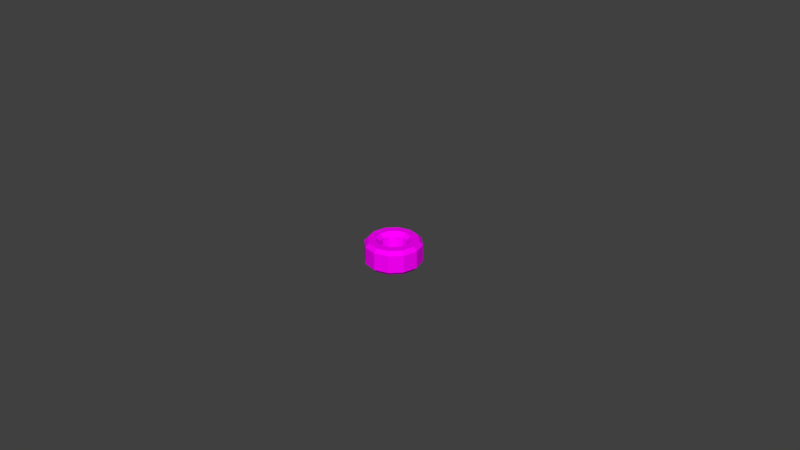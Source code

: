 # Source: gameob.blend  (saved by Blender 2.76.0; exported with 4.5.12 LTS)
import bpy
from mathutils import Matrix  # noqa: F401  (used for matrix-valued properties, if any)

bpy.ops.wm.read_factory_settings(use_empty=True)
scene = bpy.context.scene
scene.name = 'Scene'

# ---- collections
col_collection_1 = bpy.data.collections.new('Collection 1'); scene.collection.children.link(col_collection_1)
col_collection_2 = bpy.data.collections.new('Collection 2'); scene.collection.children.link(col_collection_2)
col_collection_2.hide_render = True
col_collection_2.hide_viewport = True
col_collection_3 = bpy.data.collections.new('Collection 3'); scene.collection.children.link(col_collection_3)
col_collection_3.hide_render = True
col_collection_3.hide_viewport = True
col_collection_4 = bpy.data.collections.new('Collection 4'); scene.collection.children.link(col_collection_4)
col_collection_4.hide_render = True
col_collection_4.hide_viewport = True
col_collection_5 = bpy.data.collections.new('Collection 5'); scene.collection.children.link(col_collection_5)
col_collection_5.hide_render = True
col_collection_5.hide_viewport = True
col_collection_11 = bpy.data.collections.new('Collection 11'); scene.collection.children.link(col_collection_11)
col_collection_11.hide_render = True
col_collection_11.hide_viewport = True

# ---- images (referenced by path relative to the original .blend; pixels are not part of the script)
import os
ASSET_DIR = os.environ.get("B2B_ASSET_DIR", "")  # directory of the original .blend (textures are referenced by path, not embedded)
HERE = os.path.dirname(os.path.abspath(__file__))  # packed textures are extracted next to this script under _unpacked/

def load_image(name, relpath, width, height, colorspace="sRGB"):
    """Load a texture the original file referenced (path relative to the .blend, or extracted next to this script)."""
    p = next((c for c in (os.path.join(HERE, relpath), os.path.join(ASSET_DIR, relpath)) if relpath and os.path.exists(c)), "")
    if p:
        img = bpy.data.images.load(p, check_existing=True)
        img.name = name
    else:  # same state as the original file: an image datablock whose file is absent (Cycles renders it pink)
        img = bpy.data.images.new(name, width, height)
        img.source = "FILE"
        img.filepath = "//" + (relpath or name)
    img.colorspace_settings.name = colorspace
    return img
img_donut_png = load_image('donut.png', 'AI/bigger/donut.png', 1024, 1024, 'sRGB')
img_chop_png = load_image('chop.png', 'AI/bigger/chop.png', 1024, 1024, 'sRGB')
img_color_png = load_image('color.png', 'AI/bigger/color.png', 1024, 1024, 'sRGB')
img_candy_png = load_image('candy.png', 'AI/bigger/candy.png', 1024, 1024, 'sRGB')

# ---- materials (node trees are filled in below, after node groups)
mat_material_009 = bpy.data.materials.new('Material.009')
mat_material_009.alpha_threshold = 0.0
mat_material_009.roughness = 0.5
mat_material_002 = bpy.data.materials.new('Material.002')
mat_material_002.alpha_threshold = 0.0
mat_material_002.roughness = 0.5
mat_material_005 = bpy.data.materials.new('Material.005')
mat_material_005.alpha_threshold = 0.0
mat_material_005.roughness = 0.5
mat_material_008 = bpy.data.materials.new('Material.008')
mat_material_008.alpha_threshold = 0.0
mat_material_008.roughness = 0.5
mat_material_007 = bpy.data.materials.new('Material.007')
mat_material_007.alpha_threshold = 0.0
mat_material_007.roughness = 0.5
mat_material_004 = bpy.data.materials.new('Material.004')
mat_material_004.alpha_threshold = 0.0
mat_material_004.roughness = 0.5
mat_material = bpy.data.materials.new('Material')
mat_material.alpha_threshold = 0.0
mat_material.roughness = 0.5

# ---- material node trees
mat_material_009.use_nodes = True; mat_material_009.node_tree.nodes.clear()
_N = mat_material_009.node_tree.nodes; _L = mat_material_009.node_tree.links
n0 = _N.new('ShaderNodeOutputMaterial'); n0.name = 'Material Output'; n0.location = (300, 300)
n1 = _N.new('ShaderNodeBsdfDiffuse'); n1.name = 'Diffuse BSDF'; n1.location = (10, 300)
n2 = _N.new('ShaderNodeTexImage'); n2.name = 'Image Texture'; n2.location = (-180, 300)
n2.width = 140
n2.image = img_donut_png
_L.new(n1.outputs[0], n0.inputs[0])
_L.new(n2.outputs[0], n1.inputs[0])
n0.is_active_output = True
mat_material_002.use_nodes = True; mat_material_002.node_tree.nodes.clear()
_N = mat_material_002.node_tree.nodes; _L = mat_material_002.node_tree.links
n0 = _N.new('ShaderNodeOutputMaterial'); n0.name = 'Material Output'; n0.location = (300, 300)
n1 = _N.new('ShaderNodeBsdfDiffuse'); n1.name = 'Diffuse BSDF'; n1.location = (10, 300)
n2 = _N.new('ShaderNodeTexImage'); n2.name = 'Image Texture'; n2.location = (-180, 300)
n2.width = 140
n2.image = img_chop_png
_L.new(n1.outputs[0], n0.inputs[0])
_L.new(n2.outputs[0], n1.inputs[0])
n0.is_active_output = True
mat_material_005.use_nodes = True; mat_material_005.node_tree.nodes.clear()
_N = mat_material_005.node_tree.nodes; _L = mat_material_005.node_tree.links
n0 = _N.new('ShaderNodeOutputMaterial'); n0.name = 'Material Output'; n0.location = (300, 300)
n1 = _N.new('ShaderNodeBsdfDiffuse'); n1.name = 'Diffuse BSDF'; n1.location = (10, 300)
n2 = _N.new('ShaderNodeTexImage'); n2.name = 'Image Texture'; n2.location = (-180, 300)
n2.width = 140
n2.image = img_color_png
_L.new(n1.outputs[0], n0.inputs[0])
_L.new(n2.outputs[0], n1.inputs[0])
n0.is_active_output = True
mat_material_008.use_nodes = True; mat_material_008.node_tree.nodes.clear()
_N = mat_material_008.node_tree.nodes; _L = mat_material_008.node_tree.links
n0 = _N.new('ShaderNodeOutputMaterial'); n0.name = 'Material Output'; n0.location = (300, 300)
n1 = _N.new('ShaderNodeBsdfDiffuse'); n1.name = 'Diffuse BSDF'; n1.location = (10, 300)
n2 = _N.new('ShaderNodeTexImage'); n2.name = 'Image Texture'; n2.location = (-180, 300)
n2.width = 140
n2.image = img_color_png
_L.new(n1.outputs[0], n0.inputs[0])
_L.new(n2.outputs[0], n1.inputs[0])
n0.is_active_output = True
mat_material_007.use_nodes = True; mat_material_007.node_tree.nodes.clear()
_N = mat_material_007.node_tree.nodes; _L = mat_material_007.node_tree.links
n0 = _N.new('ShaderNodeOutputMaterial'); n0.name = 'Material Output'; n0.location = (300, 300)
n1 = _N.new('ShaderNodeBsdfDiffuse'); n1.name = 'Diffuse BSDF'; n1.location = (10, 300)
n2 = _N.new('ShaderNodeTexImage'); n2.name = 'Image Texture'; n2.location = (-180, 300)
n2.width = 140
n2.image = img_color_png
_L.new(n1.outputs[0], n0.inputs[0])
_L.new(n2.outputs[0], n1.inputs[0])
n0.is_active_output = True
mat_material_004.use_nodes = True; mat_material_004.node_tree.nodes.clear()
_N = mat_material_004.node_tree.nodes; _L = mat_material_004.node_tree.links
n0 = _N.new('ShaderNodeOutputMaterial'); n0.name = 'Material Output'; n0.location = (300, 300)
n1 = _N.new('ShaderNodeBsdfDiffuse'); n1.name = 'Diffuse BSDF'; n1.location = (10, 300)
n2 = _N.new('ShaderNodeTexImage'); n2.name = 'Image Texture'; n2.location = (-180, 300)
n2.width = 140
n2.image = img_candy_png
_L.new(n1.outputs[0], n0.inputs[0])
_L.new(n2.outputs[0], n1.inputs[0])
n0.is_active_output = True
mat_material.use_nodes = True; mat_material.node_tree.nodes.clear()
_N = mat_material.node_tree.nodes; _L = mat_material.node_tree.links
n0 = _N.new('ShaderNodeOutputMaterial'); n0.name = 'Material Output'; n0.location = (300, 300)
n1 = _N.new('ShaderNodeBsdfDiffuse'); n1.name = 'Diffuse BSDF'; n1.location = (10, 300)
n2 = _N.new('ShaderNodeTexImage'); n2.name = 'Image Texture'; n2.location = (-180, 300)
n2.width = 140
n2.image = img_candy_png
_L.new(n1.outputs[0], n0.inputs[0])
_L.new(n2.outputs[0], n1.inputs[0])
n0.is_active_output = True

# ---- world
world_world = bpy.data.worlds.new('World'); scene.world = world_world
world_world.color = (0.05088, 0.05088, 0.05088)
world_world.use_sun_shadow = False
world_world.sun_shadow_jitter_overblur = 0.0
world_world.cycles.sampling_method = 'MANUAL'
world_world.cycles.sample_map_resolution = 256

# ---- meshes
me_cylinder_007 = bpy.data.meshes.new('Cylinder.007')
me_cylinder_007.from_pydata([(0.0, 1.0, -1.0), (0.0, 1.0, 1.0), (0.5, 0.866, -1.0), (0.5, 0.866, 1.0), (0.866, 0.5, -1.0), (0.866, 0.5, 1.0), (1.0, -4.371e-08, -1.0), (1.0, -4.371e-08, 1.0), (0.866, -0.5, -1.0), (0.866, -0.5, 1.0), (0.5, -0.866, -1.0), (0.5, -0.866, 1.0), (1.51e-07, -1.0, -1.0), (1.51e-07, -1.0, 1.0), (-0.5, -0.866, -1.0), (-0.5, -0.866, 1.0), (-0.866, -0.5, -1.0), (-0.866, -0.5, 1.0), (-1.0, -4.649e-07, -1.0), (-1.0, -4.649e-07, 1.0), (-0.866, 0.5, -1.0), (-0.866, 0.5, 1.0), (-0.5, 0.866, -1.0), (-0.5, 0.866, 1.0), (0.0, 0.4729, -1.0), (0.0, 0.4729, 1.0), (0.2365, 0.4096, -1.0), (0.2365, 0.4096, 1.0), (0.4096, 0.2365, -1.0), (0.4096, 0.2365, 1.0), (0.4729, -2.067e-08, -1.0), (0.4729, -2.067e-08, 1.0), (0.4096, -0.2365, -1.0), (0.4096, -0.2365, 1.0), (0.2365, -0.4096, -1.0), (0.2365, -0.4096, 1.0), (7.141e-08, -0.4729, -1.0), (7.141e-08, -0.4729, 1.0), (-0.2365, -0.4096, -1.0), (-0.2365, -0.4096, 1.0), (-0.4096, -0.2365, -1.0), (-0.4096, -0.2365, 1.0), (-0.4729, -2.199e-07, -1.0), (-0.4729, -2.199e-07, 1.0), (-0.4096, 0.2365, -1.0), (-0.4096, 0.2365, 1.0), (-0.2365, 0.4096, -1.0), (-0.2365, 0.4096, 1.0), (0.7519, -0.4341, 1.436), (-0.8682, -4.037e-07, 1.436), (0.7519, 0.4341, 1.436), (-0.4341, -0.7519, 1.436), (0.0, 0.8682, 1.436), (0.4341, -0.7519, 1.436), (-0.7519, 0.4341, 1.436), (0.8682, -3.795e-08, 1.436), (-0.7519, -0.4341, 1.436), (0.4341, 0.7519, 1.436), (1.311e-07, -0.8682, 1.436), (-0.4341, 0.7519, 1.436), (0.3023, -0.5237, 1.436), (-0.5237, 0.3023, 1.436), (0.6047, -2.643e-08, 1.436), (-0.5237, -0.3024, 1.436), (0.3023, 0.5237, 1.436), (9.131e-08, -0.6047, 1.436), (-0.3024, 0.5237, 1.436), (0.5237, -0.3023, 1.436), (-0.6047, -2.811e-07, 1.436), (0.5237, 0.3023, 1.436), (-0.3023, -0.5237, 1.436), (0.0, 0.6047, 1.436), (0.8682, -3.795e-08, -1.436), (-0.7519, -0.4341, -1.436), (0.4341, 0.7519, -1.436), (1.311e-07, -0.8682, -1.436), (-0.4341, 0.7519, -1.436), (0.7519, -0.4341, -1.436), (-0.8682, -4.037e-07, -1.436), (0.7519, 0.4341, -1.436), (-0.4341, -0.7519, -1.436), (0.0, 0.8682, -1.436), (0.4341, -0.7519, -1.436), (-0.7519, 0.4341, -1.436), (0.5237, 0.3023, -1.436), (-0.3023, -0.5237, -1.436), (0.0, 0.6047, -1.436), (0.3023, -0.5237, -1.436), (-0.5237, 0.3023, -1.436), (0.6047, -2.643e-08, -1.436), (-0.5237, -0.3024, -1.436), (0.3023, 0.5237, -1.436), (9.131e-08, -0.6047, -1.436), (-0.3024, 0.5237, -1.436), (0.5237, -0.3023, -1.436), (-0.6047, -2.811e-07, -1.436)], [], [(0, 1, 3, 2), (2, 3, 5, 4), (4, 5, 7, 6), (6, 7, 9, 8), (8, 9, 11, 10), (10, 11, 13, 12), (12, 13, 15, 14), (14, 15, 17, 16), (16, 17, 19, 18), (18, 19, 21, 20), (26, 28, 29, 27), (22, 23, 1, 0), (20, 21, 23, 22), (24, 26, 27, 25), (28, 30, 31, 29), (30, 32, 33, 31), (32, 34, 35, 33), (34, 36, 37, 35), (36, 38, 39, 37), (38, 40, 41, 39), (40, 42, 43, 41), (42, 44, 45, 43), (46, 24, 25, 47), (44, 46, 47, 45), (67, 33, 35, 60), (68, 43, 45, 61), (89, 30, 28, 84), (90, 40, 38, 85), (91, 26, 24, 86), (69, 29, 31, 62), (70, 39, 41, 63), (71, 25, 27, 64), (92, 36, 34, 87), (93, 46, 44, 88), (60, 35, 37, 65), (61, 45, 47, 66), (94, 32, 30, 89), (95, 42, 40, 90), (62, 31, 33, 67), (63, 41, 43, 68), (84, 28, 26, 91), (85, 38, 36, 92), (86, 24, 46, 93), (64, 27, 29, 69), (65, 37, 39, 70), (66, 47, 25, 71), (87, 34, 32, 94), (88, 44, 42, 95), (70, 51, 58, 65), (69, 50, 57, 64), (68, 49, 56, 63), (67, 48, 55, 62), (59, 54, 61, 66), (58, 53, 60, 65), (57, 52, 71, 64), (56, 51, 70, 63), (55, 50, 69, 62), (54, 49, 68, 61), (53, 48, 67, 60), (83, 88, 95, 78), (9, 48, 53, 11), (19, 49, 54, 21), (5, 50, 55, 7), (15, 51, 56, 17), (1, 52, 57, 3), (11, 53, 58, 13), (21, 54, 59, 23), (7, 55, 48, 9), (17, 56, 49, 19), (3, 57, 50, 5), (13, 58, 51, 15), (23, 59, 52, 1), (6, 72, 79, 4), (16, 73, 80, 14), (2, 74, 81, 0), (12, 75, 82, 10), (22, 76, 83, 20), (8, 77, 72, 6), (18, 78, 73, 16), (4, 79, 74, 2), (14, 80, 75, 12), (0, 81, 76, 22), (10, 82, 77, 8), (20, 83, 78, 18), (82, 87, 94, 77), (81, 86, 93, 76), (80, 85, 92, 75), (79, 84, 91, 74), (78, 95, 90, 73), (77, 94, 89, 72), (76, 93, 88, 83), (75, 92, 87, 82), (74, 91, 86, 81), (73, 90, 85, 80), (72, 89, 84, 79), (71, 52, 59, 66)])
_uv = me_cylinder_007.uv_layers.new(name='UVMap')
_uv.uv.foreach_set('vector', [0.3739, 0.394, 0.3738, 0.8671, 0.3101, 0.8671, 0.3102, 0.394, 0.3102, 0.394, 0.3101, 0.8671, 0.2465, 0.867, 0.2466, 0.3939, 0.2466, 0.3939, 0.2465, 0.867, 0.1829, 0.867, 0.183, 0.3939, 0.183, 0.3939, 0.1829, 0.867, 0.1193, 0.8669, 0.1194, 0.3938, 0.8828, 0.3943, 0.8827, 0.8675, 0.8191, 0.8674, 0.8192, 0.3943, 0.8192, 0.3943, 0.8191, 0.8674, 0.7555, 0.8674, 0.7556, 0.3943, 0.7556, 0.3943, 0.7555, 0.8674, 0.6919, 0.8673, 0.692, 0.3942, 0.692, 0.3942, 0.6919, 0.8673, 0.6283, 0.8673, 0.6283, 0.3942, 0.6283, 0.3942, 0.6283, 0.8673, 0.5646, 0.8672, 0.5647, 0.3941, 0.5647, 0.3941, 0.5646, 0.8672, 0.501, 0.8672, 0.5011, 0.3941, 0.696, 0.3966, 0.7608, 0.3966, 0.7608, 0.8667, 0.696, 0.8667, 0.4375, 0.394, 0.4374, 0.8671, 0.3738, 0.8671, 0.3739, 0.394, 0.5011, 0.3941, 0.501, 0.8672, 0.4374, 0.8671, 0.4375, 0.394, 0.6312, 0.3966, 0.696, 0.3966, 0.696, 0.8667, 0.6312, 0.8667, 0.7608, 0.3966, 0.8256, 0.3966, 0.8256, 0.8667, 0.7608, 0.8667, 0.8256, 0.3966, 0.8904, 0.3966, 0.8904, 0.8667, 0.8256, 0.8667, 0.1129, 0.3967, 0.1777, 0.3967, 0.1777, 0.8667, 0.1129, 0.8667, 0.1777, 0.3967, 0.2425, 0.3967, 0.2425, 0.8667, 0.1777, 0.8667, 0.2425, 0.3967, 0.3073, 0.3967, 0.3073, 0.8667, 0.2425, 0.8667, 0.3073, 0.3967, 0.3721, 0.3967, 0.3721, 0.8667, 0.3073, 0.8667, 0.3721, 0.3967, 0.4369, 0.3967, 0.4369, 0.8667, 0.3721, 0.8667, 0.4369, 0.3967, 0.5017, 0.3966, 0.5017, 0.8667, 0.4369, 0.8667, 0.5664, 0.3966, 0.6312, 0.3966, 0.6312, 0.8667, 0.5664, 0.8667, 0.5017, 0.3966, 0.5664, 0.3966, 0.5664, 0.8667, 0.5017, 0.8667, 0.6657, 0.2088, 0.6481, 0.2159, 0.6441, 0.2071, 0.6571, 0.1871, 0.6041, 0.2106, 0.6216, 0.2184, 0.622, 0.229, 0.6045, 0.236, 0.6579, 0.1867, 0.6449, 0.2063, 0.6387, 0.2015, 0.6436, 0.1744, 0.6285, 0.2705, 0.6333, 0.2434, 0.6401, 0.2426, 0.6448, 0.2699, 0.6273, 0.175, 0.6319, 0.2023, 0.6263, 0.2086, 0.6133, 0.1884, 0.658, 0.2565, 0.6453, 0.2359, 0.6485, 0.2265, 0.6658, 0.2341, 0.6262, 0.1751, 0.6307, 0.203, 0.6248, 0.2089, 0.6122, 0.1885, 0.6274, 0.2702, 0.6323, 0.2423, 0.6394, 0.2417, 0.6438, 0.2693, 0.6588, 0.2565, 0.6457, 0.2363, 0.6489, 0.2264, 0.6666, 0.2341, 0.6054, 0.2108, 0.6231, 0.2185, 0.6234, 0.2295, 0.6057, 0.2364, 0.6571, 0.1871, 0.6441, 0.2071, 0.6378, 0.2024, 0.6426, 0.175, 0.6045, 0.236, 0.622, 0.229, 0.6259, 0.2377, 0.6131, 0.2577, 0.6663, 0.2085, 0.6486, 0.2154, 0.6449, 0.2063, 0.6579, 0.1867, 0.6142, 0.2582, 0.6272, 0.2386, 0.6333, 0.2434, 0.6285, 0.2705, 0.6658, 0.2341, 0.6485, 0.2265, 0.6481, 0.2159, 0.6657, 0.2088, 0.6122, 0.1885, 0.6248, 0.2089, 0.6216, 0.2184, 0.6041, 0.2106, 0.6436, 0.1744, 0.6387, 0.2015, 0.6319, 0.2023, 0.6273, 0.175, 0.6448, 0.2699, 0.6401, 0.2426, 0.6457, 0.2363, 0.6588, 0.2565, 0.6133, 0.1884, 0.6263, 0.2086, 0.6231, 0.2185, 0.6054, 0.2108, 0.6438, 0.2693, 0.6394, 0.2417, 0.6453, 0.2359, 0.658, 0.2565, 0.6426, 0.175, 0.6378, 0.2024, 0.6307, 0.203, 0.6262, 0.1751, 0.6131, 0.2577, 0.6259, 0.2377, 0.6323, 0.2423, 0.6274, 0.2702, 0.6666, 0.2341, 0.6489, 0.2264, 0.6486, 0.2154, 0.6663, 0.2085, 0.6057, 0.2364, 0.6234, 0.2295, 0.6272, 0.2386, 0.6142, 0.2582, 0.6262, 0.1751, 0.6225, 0.155, 0.646, 0.1537, 0.6426, 0.175, 0.658, 0.2565, 0.6676, 0.2709, 0.6477, 0.2902, 0.6438, 0.2693, 0.6041, 0.2106, 0.5912, 0.2056, 0.6022, 0.1735, 0.6122, 0.1885, 0.6657, 0.2088, 0.6784, 0.203, 0.6792, 0.2393, 0.6658, 0.2341, 0.6034, 0.2734, 0.5914, 0.2419, 0.6045, 0.236, 0.6131, 0.2577, 0.646, 0.1537, 0.6665, 0.1718, 0.6571, 0.1871, 0.6426, 0.175, 0.6477, 0.2902, 0.6242, 0.2905, 0.6274, 0.2702, 0.6438, 0.2693, 0.6022, 0.1735, 0.6225, 0.155, 0.6262, 0.1751, 0.6122, 0.1885, 0.6792, 0.2393, 0.6676, 0.2709, 0.658, 0.2565, 0.6658, 0.2341, 0.5914, 0.2419, 0.5912, 0.2056, 0.6041, 0.2106, 0.6045, 0.236, 0.6665, 0.1718, 0.6784, 0.203, 0.6657, 0.2088, 0.6571, 0.1871, 0.5926, 0.2423, 0.6057, 0.2364, 0.6142, 0.2582, 0.6047, 0.2736, 0.707, 0.193, 0.6784, 0.203, 0.6665, 0.1718, 0.6881, 0.1409, 0.5632, 0.192, 0.5912, 0.2056, 0.5914, 0.2419, 0.5628, 0.2518, 0.6875, 0.3044, 0.6676, 0.2709, 0.6792, 0.2393, 0.707, 0.2529, 0.6159, 0.1103, 0.6225, 0.155, 0.6022, 0.1735, 0.5824, 0.14, 0.6156, 0.3344, 0.6242, 0.2905, 0.6477, 0.2902, 0.6541, 0.3346, 0.6881, 0.1409, 0.6665, 0.1718, 0.646, 0.1537, 0.6547, 0.1102, 0.5628, 0.2518, 0.5914, 0.2419, 0.6034, 0.2734, 0.5819, 0.3044, 0.707, 0.2529, 0.6792, 0.2393, 0.6784, 0.203, 0.707, 0.193, 0.5824, 0.14, 0.6022, 0.1735, 0.5912, 0.2056, 0.5632, 0.192, 0.6541, 0.3346, 0.6477, 0.2902, 0.6676, 0.2709, 0.6875, 0.3044, 0.6547, 0.1102, 0.646, 0.1537, 0.6225, 0.155, 0.6159, 0.1103, 0.5819, 0.3044, 0.6034, 0.2734, 0.6242, 0.2905, 0.6156, 0.3344, 0.6888, 0.1404, 0.6673, 0.1713, 0.6468, 0.1538, 0.6554, 0.1102, 0.6166, 0.3347, 0.6253, 0.2911, 0.6487, 0.2902, 0.6553, 0.3347, 0.6168, 0.1102, 0.6234, 0.1547, 0.6034, 0.1737, 0.5834, 0.1404, 0.6887, 0.3045, 0.6687, 0.2712, 0.6799, 0.2391, 0.7079, 0.2525, 0.5641, 0.1924, 0.5921, 0.2058, 0.5926, 0.2423, 0.564, 0.2525, 0.708, 0.1924, 0.6794, 0.2026, 0.6673, 0.1713, 0.6888, 0.1404, 0.5833, 0.3045, 0.6047, 0.2736, 0.6253, 0.2911, 0.6166, 0.3347, 0.6554, 0.1102, 0.6468, 0.1538, 0.6234, 0.1547, 0.6168, 0.1102, 0.6553, 0.3347, 0.6487, 0.2902, 0.6687, 0.2712, 0.6887, 0.3045, 0.5834, 0.1404, 0.6034, 0.1737, 0.5921, 0.2058, 0.5641, 0.1924, 0.7079, 0.2525, 0.6799, 0.2391, 0.6794, 0.2026, 0.708, 0.1924, 0.564, 0.2525, 0.5926, 0.2423, 0.6047, 0.2736, 0.5833, 0.3045, 0.6799, 0.2391, 0.6666, 0.2341, 0.6663, 0.2085, 0.6794, 0.2026, 0.6034, 0.1737, 0.6133, 0.1884, 0.6054, 0.2108, 0.5921, 0.2058, 0.6487, 0.2902, 0.6448, 0.2699, 0.6588, 0.2565, 0.6687, 0.2712, 0.6468, 0.1538, 0.6436, 0.1744, 0.6273, 0.175, 0.6234, 0.1547, 0.6047, 0.2736, 0.6142, 0.2582, 0.6285, 0.2705, 0.6253, 0.2911, 0.6794, 0.2026, 0.6663, 0.2085, 0.6579, 0.1867, 0.6673, 0.1713, 0.5921, 0.2058, 0.6054, 0.2108, 0.6057, 0.2364, 0.5926, 0.2423, 0.6687, 0.2712, 0.6588, 0.2565, 0.6666, 0.2341, 0.6799, 0.2391, 0.6234, 0.1547, 0.6273, 0.175, 0.6133, 0.1884, 0.6034, 0.1737, 0.6253, 0.2911, 0.6285, 0.2705, 0.6448, 0.2699, 0.6487, 0.2902, 0.6673, 0.1713, 0.6579, 0.1867, 0.6436, 0.1744, 0.6468, 0.1538, 0.6274, 0.2702, 0.6242, 0.2905, 0.6034, 0.2734, 0.6131, 0.2577])
me_cylinder_007.materials.append(mat_material_009)
me_cylinder_007.use_remesh_preserve_volume = False
me_cylinder_007.use_remesh_preserve_attributes = False
me_cylinder_007.use_mirror_vertex_groups = False
me_cylinder_007.update()
me_cone_008 = bpy.data.meshes.new('Cone.008')
me_cone_008.from_pydata([(6.541e-09, 1.193, 0.5459), (1.033, 0.5964, 0.5459), (-0.1632, 0.09424, 2.55), (-6.993e-08, 0.1885, 2.55), (-0.1632, -0.09424, 2.55), (1.033, -0.5964, 0.5459), (-8.641e-08, -0.1885, 2.55), (-9.774e-08, -1.193, 0.5459), (0.1632, -0.09424, 2.55), (0.1632, 0.09424, 2.55), (-1.033, -0.5964, 0.5459), (-1.033, 0.5964, 0.5459), (7.416e-09, 1.352, 0.5459), (1.171, 0.6761, 0.5459), (1.171, -0.6761, 0.5459), (-1.108e-07, -1.352, 0.5459), (-1.171, -0.6761, 0.5459), (-1.171, 0.6761, 0.5459), (7.416e-09, 1.352, 0.3076), (1.171, 0.6761, 0.3076), (1.171, -0.6761, 0.3076), (-1.108e-07, -1.352, 0.3076), (-1.171, -0.6761, 0.3076), (-1.171, 0.6761, 0.3076)], [], [(3, 2, 4, 6, 8, 9), (11, 2, 3, 0), (5, 8, 6, 7), (1, 9, 8, 5), (10, 4, 2, 11), (0, 3, 9, 1), (7, 6, 4, 10), (7, 15, 14, 5), (11, 17, 16, 10), (0, 12, 17, 11), (5, 14, 13, 1), (1, 13, 12, 0), (10, 16, 15, 7), (16, 22, 21, 15), (17, 23, 22, 16), (13, 19, 18, 12), (12, 18, 23, 17), (14, 20, 19, 13), (15, 21, 20, 14), (18, 19, 20, 21, 22, 23)])
_uv = me_cone_008.uv_layers.new(name='UVMap')
_uv.uv.foreach_set('vector', [0.2564, 0.7398, 0.2424, 0.7121, 0.2144, 0.7121, 0.2004, 0.7398, 0.2144, 0.7675, 0.2424, 0.7675, 0.2709, 0.5042, 0.2371, 0.7267, 0.2447, 0.74, 0.4321, 0.6696, 0.1899, 0.9761, 0.2237, 0.7536, 0.2161, 0.7403, 0.02863, 0.8107, 0.3918, 0.9056, 0.2378, 0.7532, 0.2237, 0.7536, 0.1899, 0.9761, 0.06897, 0.5747, 0.223, 0.727, 0.2371, 0.7267, 0.2709, 0.5042, 0.4321, 0.6696, 0.2447, 0.74, 0.2378, 0.7532, 0.3918, 0.9056, 0.02863, 0.8107, 0.2161, 0.7403, 0.223, 0.727, 0.06897, 0.5747, 0.3941, 0.6728, 0.3958, 0.6716, 0.3958, 0.6565, 0.3941, 0.6554, 0.4198, 0.6718, 0.418, 0.6707, 0.4071, 0.6791, 0.4072, 0.6814, 0.4203, 0.6544, 0.4185, 0.6556, 0.418, 0.6707, 0.4198, 0.6718, 0.3941, 0.6554, 0.3958, 0.6565, 0.4071, 0.6485, 0.407, 0.6462, 0.407, 0.6462, 0.4071, 0.6485, 0.4185, 0.6556, 0.4203, 0.6544, 0.4072, 0.6814, 0.4071, 0.6791, 0.3958, 0.6716, 0.3941, 0.6728, 0.4071, 0.6791, 0.4069, 0.6759, 0.3982, 0.67, 0.3958, 0.6716, 0.418, 0.6707, 0.4156, 0.6693, 0.4069, 0.6759, 0.4071, 0.6791, 0.4071, 0.6485, 0.4073, 0.6517, 0.4161, 0.6573, 0.4185, 0.6556, 0.4185, 0.6556, 0.4161, 0.6573, 0.4156, 0.6693, 0.418, 0.6707, 0.3958, 0.6565, 0.3983, 0.6579, 0.4073, 0.6517, 0.4071, 0.6485, 0.3958, 0.6716, 0.3982, 0.67, 0.3983, 0.6579, 0.3958, 0.6565, 0.4161, 0.6573, 0.4073, 0.6517, 0.3983, 0.6579, 0.3982, 0.67, 0.4069, 0.6759, 0.4156, 0.6693])
me_cone_008.materials.append(mat_material_002)
me_cone_008.use_remesh_preserve_volume = False
me_cone_008.use_remesh_preserve_attributes = False
me_cone_008.use_mirror_vertex_groups = False
me_cone_008.update()
me_cone_007 = bpy.data.meshes.new('Cone.007')
me_cone_007.from_pydata([(6.541e-09, 1.193, 0.5459), (1.033, 0.5964, 0.5459), (-0.1632, 0.09424, 2.55), (-6.993e-08, 0.1885, 2.55), (-0.1632, -0.09424, 2.55), (1.033, -0.5964, 0.5459), (-8.641e-08, -0.1885, 2.55), (-9.774e-08, -1.193, 0.5459), (0.1632, -0.09424, 2.55), (0.1632, 0.09424, 2.55), (-1.033, -0.5964, 0.5459), (-1.033, 0.5964, 0.5459), (7.416e-09, 1.352, 0.5459), (1.171, 0.6761, 0.5459), (1.171, -0.6761, 0.5459), (-1.108e-07, -1.352, 0.5459), (-1.171, -0.6761, 0.5459), (-1.171, 0.6761, 0.5459), (7.416e-09, 1.352, 0.3076), (1.171, 0.6761, 0.3076), (1.171, -0.6761, 0.3076), (-1.108e-07, -1.352, 0.3076), (-1.171, -0.6761, 0.3076), (-1.171, 0.6761, 0.3076)], [], [(3, 2, 4, 6, 8, 9), (11, 2, 3, 0), (5, 8, 6, 7), (1, 9, 8, 5), (10, 4, 2, 11), (0, 3, 9, 1), (7, 6, 4, 10), (7, 15, 14, 5), (11, 17, 16, 10), (0, 12, 17, 11), (5, 14, 13, 1), (1, 13, 12, 0), (10, 16, 15, 7), (16, 22, 21, 15), (17, 23, 22, 16), (13, 19, 18, 12), (12, 18, 23, 17), (14, 20, 19, 13), (15, 21, 20, 14), (18, 19, 20, 21, 22, 23)])
_uv = me_cone_007.uv_layers.new(name='UVMap')
_uv.uv.foreach_set('vector', [0.2509, 0.2469, 0.237, 0.2192, 0.209, 0.2192, 0.195, 0.2469, 0.209, 0.2746, 0.237, 0.2746, 0.2655, 0.01132, 0.2317, 0.2338, 0.2393, 0.2471, 0.4267, 0.1767, 0.1844, 0.4832, 0.2182, 0.2607, 0.2106, 0.2474, 0.0232, 0.3178, 0.3864, 0.4127, 0.2323, 0.2603, 0.2182, 0.2607, 0.1844, 0.4832, 0.06354, 0.08181, 0.2176, 0.2342, 0.2317, 0.2338, 0.2655, 0.01132, 0.4267, 0.1767, 0.2393, 0.2471, 0.2323, 0.2603, 0.3864, 0.4127, 0.0232, 0.3178, 0.2106, 0.2474, 0.2176, 0.2342, 0.06354, 0.08181, 0.3886, 0.1799, 0.3904, 0.1787, 0.3904, 0.1636, 0.3886, 0.1625, 0.4143, 0.1789, 0.4126, 0.1778, 0.4016, 0.1862, 0.4017, 0.1885, 0.4149, 0.1615, 0.4131, 0.1627, 0.4126, 0.1778, 0.4143, 0.1789, 0.3886, 0.1625, 0.3904, 0.1636, 0.4016, 0.1556, 0.4016, 0.1533, 0.4016, 0.1533, 0.4016, 0.1556, 0.4131, 0.1627, 0.4149, 0.1615, 0.4017, 0.1885, 0.4016, 0.1862, 0.3904, 0.1787, 0.3886, 0.1799, 0.4016, 0.1862, 0.4014, 0.183, 0.3927, 0.1771, 0.3904, 0.1787, 0.4126, 0.1778, 0.4101, 0.1764, 0.4014, 0.183, 0.4016, 0.1862, 0.4016, 0.1556, 0.4018, 0.1588, 0.4107, 0.1644, 0.4131, 0.1627, 0.4131, 0.1627, 0.4107, 0.1644, 0.4101, 0.1764, 0.4126, 0.1778, 0.3904, 0.1636, 0.3929, 0.1651, 0.4018, 0.1588, 0.4016, 0.1556, 0.3904, 0.1787, 0.3927, 0.1771, 0.3929, 0.1651, 0.3904, 0.1636, 0.4107, 0.1644, 0.4018, 0.1588, 0.3929, 0.1651, 0.3927, 0.1771, 0.4014, 0.183, 0.4101, 0.1764])
me_cone_007.materials.append(mat_material_002)
me_cone_007.use_remesh_preserve_volume = False
me_cone_007.use_remesh_preserve_attributes = False
me_cone_007.use_mirror_vertex_groups = False
me_cone_007.update()
me_cone_006 = bpy.data.meshes.new('Cone.006')
me_cone_006.from_pydata([(6.541e-09, 1.193, 0.5459), (1.033, 0.5964, 0.5459), (-0.1632, 0.09424, 2.55), (-6.993e-08, 0.1885, 2.55), (-0.1632, -0.09424, 2.55), (1.033, -0.5964, 0.5459), (-8.641e-08, -0.1885, 2.55), (-9.774e-08, -1.193, 0.5459), (0.1632, -0.09424, 2.55), (0.1632, 0.09424, 2.55), (-1.033, -0.5964, 0.5459), (-1.033, 0.5964, 0.5459), (7.416e-09, 1.352, 0.5459), (1.171, 0.6761, 0.5459), (1.171, -0.6761, 0.5459), (-1.108e-07, -1.352, 0.5459), (-1.171, -0.6761, 0.5459), (-1.171, 0.6761, 0.5459), (7.416e-09, 1.352, 0.3076), (1.171, 0.6761, 0.3076), (1.171, -0.6761, 0.3076), (-1.108e-07, -1.352, 0.3076), (-1.171, -0.6761, 0.3076), (-1.171, 0.6761, 0.3076)], [], [(3, 2, 4, 6, 8, 9), (11, 2, 3, 0), (5, 8, 6, 7), (1, 9, 8, 5), (10, 4, 2, 11), (0, 3, 9, 1), (7, 6, 4, 10), (7, 15, 14, 5), (11, 17, 16, 10), (0, 12, 17, 11), (5, 14, 13, 1), (1, 13, 12, 0), (10, 16, 15, 7), (16, 22, 21, 15), (17, 23, 22, 16), (13, 19, 18, 12), (12, 18, 23, 17), (14, 20, 19, 13), (15, 21, 20, 14), (18, 19, 20, 21, 22, 23)])
_uv = me_cone_006.uv_layers.new(name='UVMap')
_uv.uv.foreach_set('vector', [0.7886, 0.7544, 0.7746, 0.7266, 0.7466, 0.7266, 0.7326, 0.7544, 0.7466, 0.7821, 0.7746, 0.7821, 0.8031, 0.5188, 0.7693, 0.7412, 0.7769, 0.7546, 0.9643, 0.6842, 0.7221, 0.9907, 0.7559, 0.7682, 0.7483, 0.7549, 0.5608, 0.8253, 0.924, 0.9202, 0.77, 0.7678, 0.7559, 0.7682, 0.7221, 0.9907, 0.6012, 0.5893, 0.7552, 0.7416, 0.7693, 0.7412, 0.8031, 0.5188, 0.9643, 0.6842, 0.7769, 0.7546, 0.77, 0.7678, 0.924, 0.9202, 0.5608, 0.8253, 0.7483, 0.7549, 0.7552, 0.7416, 0.6012, 0.5893, 0.9263, 0.6874, 0.928, 0.6862, 0.928, 0.6711, 0.9263, 0.67, 0.952, 0.6864, 0.9503, 0.6853, 0.9393, 0.6937, 0.9394, 0.696, 0.9525, 0.669, 0.9507, 0.6702, 0.9503, 0.6853, 0.952, 0.6864, 0.9263, 0.67, 0.928, 0.6711, 0.9393, 0.6631, 0.9392, 0.6608, 0.9392, 0.6608, 0.9393, 0.6631, 0.9507, 0.6702, 0.9525, 0.669, 0.9394, 0.696, 0.9393, 0.6937, 0.928, 0.6862, 0.9263, 0.6874, 0.9393, 0.6937, 0.9391, 0.6905, 0.9304, 0.6845, 0.928, 0.6862, 0.9503, 0.6853, 0.9478, 0.6838, 0.9391, 0.6905, 0.9393, 0.6937, 0.9393, 0.6631, 0.9395, 0.6663, 0.9484, 0.6719, 0.9507, 0.6702, 0.9507, 0.6702, 0.9484, 0.6719, 0.9478, 0.6838, 0.9503, 0.6853, 0.928, 0.6711, 0.9305, 0.6725, 0.9395, 0.6663, 0.9393, 0.6631, 0.928, 0.6862, 0.9304, 0.6845, 0.9305, 0.6725, 0.928, 0.6711, 0.9484, 0.6719, 0.9395, 0.6663, 0.9305, 0.6725, 0.9304, 0.6845, 0.9391, 0.6905, 0.9478, 0.6838])
me_cone_006.materials.append(mat_material_002)
me_cone_006.use_remesh_preserve_volume = False
me_cone_006.use_remesh_preserve_attributes = False
me_cone_006.use_mirror_vertex_groups = False
me_cone_006.update()
me_cone_004 = bpy.data.meshes.new('Cone.004')
me_cone_004.from_pydata([(6.541e-09, 1.193, 0.5459), (1.033, 0.5964, 0.5459), (-0.1632, 0.09424, 2.55), (-6.993e-08, 0.1885, 2.55), (-0.1632, -0.09424, 2.55), (1.033, -0.5964, 0.5459), (-8.641e-08, -0.1885, 2.55), (-9.774e-08, -1.193, 0.5459), (0.1632, -0.09424, 2.55), (0.1632, 0.09424, 2.55), (-1.033, -0.5964, 0.5459), (-1.033, 0.5964, 0.5459), (7.416e-09, 1.352, 0.5459), (1.171, 0.6761, 0.5459), (1.171, -0.6761, 0.5459), (-1.108e-07, -1.352, 0.5459), (-1.171, -0.6761, 0.5459), (-1.171, 0.6761, 0.5459), (7.416e-09, 1.352, 0.3076), (1.171, 0.6761, 0.3076), (1.171, -0.6761, 0.3076), (-1.108e-07, -1.352, 0.3076), (-1.171, -0.6761, 0.3076), (-1.171, 0.6761, 0.3076)], [], [(3, 2, 4, 6, 8, 9), (11, 2, 3, 0), (5, 8, 6, 7), (1, 9, 8, 5), (10, 4, 2, 11), (0, 3, 9, 1), (7, 6, 4, 10), (7, 15, 14, 5), (11, 17, 16, 10), (0, 12, 17, 11), (5, 14, 13, 1), (1, 13, 12, 0), (10, 16, 15, 7), (16, 22, 21, 15), (17, 23, 22, 16), (13, 19, 18, 12), (12, 18, 23, 17), (14, 20, 19, 13), (15, 21, 20, 14), (18, 19, 20, 21, 22, 23)])
_uv = me_cone_004.uv_layers.new(name='UVMap')
_uv.uv.foreach_set('vector', [0.7967, 0.2586, 0.7827, 0.2308, 0.7548, 0.2308, 0.7408, 0.2586, 0.7548, 0.2863, 0.7827, 0.2863, 0.8112, 0.02299, 0.7774, 0.2454, 0.7851, 0.2588, 0.9725, 0.1884, 0.7302, 0.4949, 0.764, 0.2724, 0.7564, 0.2591, 0.569, 0.3295, 0.9322, 0.4244, 0.7781, 0.272, 0.764, 0.2724, 0.7302, 0.4949, 0.6093, 0.09347, 0.7633, 0.2458, 0.7774, 0.2454, 0.8112, 0.02299, 0.9725, 0.1884, 0.7851, 0.2588, 0.7781, 0.272, 0.9322, 0.4244, 0.569, 0.3295, 0.7564, 0.2591, 0.7633, 0.2458, 0.6093, 0.09347, 0.9344, 0.1916, 0.9361, 0.1904, 0.9362, 0.1753, 0.9344, 0.1742, 0.9601, 0.1906, 0.9584, 0.1895, 0.9474, 0.1979, 0.9475, 0.2002, 0.9606, 0.1732, 0.9589, 0.1744, 0.9584, 0.1895, 0.9601, 0.1906, 0.9344, 0.1742, 0.9362, 0.1753, 0.9474, 0.1673, 0.9473, 0.165, 0.9473, 0.165, 0.9474, 0.1673, 0.9589, 0.1744, 0.9606, 0.1732, 0.9475, 0.2002, 0.9474, 0.1979, 0.9361, 0.1904, 0.9344, 0.1916, 0.9474, 0.1979, 0.9472, 0.1947, 0.9385, 0.1887, 0.9361, 0.1904, 0.9584, 0.1895, 0.9559, 0.188, 0.9472, 0.1947, 0.9474, 0.1979, 0.9474, 0.1673, 0.9476, 0.1705, 0.9565, 0.1761, 0.9589, 0.1744, 0.9589, 0.1744, 0.9565, 0.1761, 0.9559, 0.188, 0.9584, 0.1895, 0.9362, 0.1753, 0.9387, 0.1767, 0.9476, 0.1705, 0.9474, 0.1673, 0.9361, 0.1904, 0.9385, 0.1887, 0.9387, 0.1767, 0.9362, 0.1753, 0.9565, 0.1761, 0.9476, 0.1705, 0.9387, 0.1767, 0.9385, 0.1887, 0.9472, 0.1947, 0.9559, 0.188])
me_cone_004.materials.append(mat_material_002)
me_cone_004.use_remesh_preserve_volume = False
me_cone_004.use_remesh_preserve_attributes = False
me_cone_004.use_mirror_vertex_groups = False
me_cone_004.update()
me_cylinder_006 = bpy.data.meshes.new('Cylinder.006')
me_cylinder_006.from_pydata([(-2.212e-08, 0.5759, -1.0), (-2.212e-08, 0.5759, 1.0), (0.4072, 0.4072, -1.0), (0.4072, 0.4072, 1.0), (0.5759, -2.517e-08, -1.0), (0.5759, -2.517e-08, 1.0), (0.4072, -0.4072, -1.0), (0.4072, -0.4072, 1.0), (-7.247e-08, -0.5759, -1.0), (-7.247e-08, -0.5759, 1.0), (-0.4072, -0.4072, -1.0), (-0.4072, -0.4072, 1.0), (-0.5759, 6.868e-09, -1.0), (-0.5759, 6.868e-09, 1.0), (-0.4072, 0.4072, -1.0), (-0.4072, 0.4072, 1.0), (3.627e-07, 3.199, 1.253), (2.262, 2.262, 1.253), (3.199, -1.378e-07, 1.253), (2.262, -2.262, 1.253), (8.3e-08, -3.199, 1.253), (-2.262, -2.262, 1.253), (-3.199, 4.015e-08, 1.253), (-2.262, 2.262, 1.253), (5.53e-07, 4.757, 1.692), (3.363, 3.363, 1.692), (4.757, -2.213e-07, 1.692), (3.363, -3.363, 1.692), (1.372e-07, -4.757, 1.692), (-3.363, -3.363, 1.692), (-4.757, 4.335e-08, 1.692), (-3.363, 3.363, 1.692), (4.763e-07, 5.146, 2.264), (3.639, 3.639, 2.264), (5.146, -2.362e-07, 2.264), (3.639, -3.639, 2.264), (2.643e-08, -5.146, 2.264), (-3.639, -3.639, 2.264), (-5.146, 5.01e-08, 2.264), (-3.639, 3.639, 2.264), (4.613e-07, 4.707, 2.863), (3.329, 3.329, 2.863), (4.707, -2.124e-07, 2.863), (3.329, -3.329, 2.863), (4.975e-08, -4.707, 2.863), (-3.329, -3.329, 2.863), (-4.707, 4.951e-08, 2.863), (-3.329, 3.329, 2.863), (2.796e-07, 2.526, 3.57), (1.786, 1.786, 3.57), (2.526, -1.321e-07, 3.57), (1.786, -1.786, 3.57), (5.874e-08, -2.526, 3.57), (-1.786, -1.786, 3.57), (-2.526, 8.443e-09, 3.57), (-1.786, 1.786, 3.57), (-1.478e-07, 0.7875, 3.885), (0.5568, 0.5568, 3.885), (0.7875, -1.306e-08, 3.885), (0.5568, -0.5568, 3.885), (-2.167e-07, -0.7875, 3.885), (-0.5568, -0.5568, 3.885), (-0.7875, 3.075e-08, 3.885), (-0.5568, 0.5568, 3.885)], [], [(0, 1, 3, 2), (2, 3, 5, 4), (4, 5, 7, 6), (6, 7, 9, 8), (8, 9, 11, 10), (10, 11, 13, 12), (13, 11, 21, 22), (14, 15, 1, 0), (12, 13, 15, 14), (0, 2, 4, 6, 8, 10, 12, 14), (22, 21, 29, 30), (5, 3, 17, 18), (3, 1, 16, 17), (11, 9, 20, 21), (1, 15, 23, 16), (9, 7, 19, 20), (15, 13, 22, 23), (7, 5, 18, 19), (30, 29, 37, 38), (18, 17, 25, 26), (23, 22, 30, 31), (19, 18, 26, 27), (16, 23, 31, 24), (20, 19, 27, 28), (21, 20, 28, 29), (17, 16, 24, 25), (38, 37, 45, 46), (26, 25, 33, 34), (31, 30, 38, 39), (27, 26, 34, 35), (24, 31, 39, 32), (28, 27, 35, 36), (29, 28, 36, 37), (25, 24, 32, 33), (46, 45, 53, 54), (34, 33, 41, 42), (39, 38, 46, 47), (35, 34, 42, 43), (32, 39, 47, 40), (36, 35, 43, 44), (37, 36, 44, 45), (33, 32, 40, 41), (54, 53, 61, 62), (42, 41, 49, 50), (47, 46, 54, 55), (43, 42, 50, 51), (40, 47, 55, 48), (44, 43, 51, 52), (45, 44, 52, 53), (41, 40, 48, 49), (57, 56, 63, 62, 61, 60, 59, 58), (50, 49, 57, 58), (55, 54, 62, 63), (51, 50, 58, 59), (48, 55, 63, 56), (52, 51, 59, 60), (53, 52, 60, 61), (49, 48, 56, 57)])
_uv = me_cylinder_006.uv_layers.new(name='UVMap')
_uv.uv.foreach_set('vector', [0.1171, 0.2101, 0.1171, 0.2213, 0.1155, 0.2213, 0.1155, 0.2101, 0.05187, 0.225, 0.05187, 0.2362, 0.05023, 0.2362, 0.05023, 0.225, 0.0684, 0.2547, 0.0684, 0.2659, 0.06675, 0.2659, 0.06675, 0.2547, 0.07663, 0.247, 0.07663, 0.2582, 0.07499, 0.2582, 0.07499, 0.247, 0.07896, 0.247, 0.07895, 0.2582, 0.07731, 0.2582, 0.07731, 0.247, 0.07895, 0.2583, 0.07895, 0.2695, 0.07731, 0.2695, 0.07731, 0.2583, 0.4208, 0.4214, 0.4208, 0.4246, 0.4089, 0.432, 0.4089, 0.414, 0.05173, 0.2509, 0.05173, 0.2621, 0.05009, 0.2621, 0.05009, 0.2509, 0.05173, 0.2622, 0.05173, 0.2734, 0.05009, 0.2734, 0.05009, 0.2622, 0.07779, 0.2409, 0.07896, 0.2427, 0.07896, 0.2451, 0.07779, 0.2469, 0.07615, 0.2469, 0.07499, 0.2451, 0.07499, 0.2427, 0.07615, 0.2409, 0.388, 0.4471, 0.376, 0.4471, 0.3731, 0.436, 0.3909, 0.436, 0.3911, 0.4223, 0.3911, 0.4191, 0.403, 0.4117, 0.403, 0.4297, 0.4267, 0.3747, 0.4267, 0.3715, 0.4387, 0.3641, 0.4387, 0.3821, 0.4208, 0.4032, 0.4208, 0.4065, 0.4089, 0.4138, 0.4089, 0.3958, 0.421, 0.4065, 0.421, 0.4032, 0.4329, 0.3958, 0.4329, 0.4138, 0.4329, 0.4214, 0.4329, 0.4246, 0.421, 0.432, 0.421, 0.414, 0.445, 0.4032, 0.445, 0.4065, 0.4331, 0.4138, 0.4331, 0.3958, 0.379, 0.4173, 0.379, 0.414, 0.3909, 0.4066, 0.3909, 0.4247, 0.3917, 0.4631, 0.3738, 0.4631, 0.3731, 0.4581, 0.3924, 0.4581, 0.376, 0.4248, 0.388, 0.4248, 0.3909, 0.4359, 0.3731, 0.4359, 0.4416, 0.3933, 0.4296, 0.3933, 0.4267, 0.3823, 0.4446, 0.3823, 0.4298, 0.4434, 0.4418, 0.4434, 0.4448, 0.4544, 0.4269, 0.4544, 0.4238, 0.4432, 0.4118, 0.4432, 0.4089, 0.4321, 0.4268, 0.4321, 0.4417, 0.3711, 0.4537, 0.3711, 0.4567, 0.3821, 0.4388, 0.3821, 0.4298, 0.4321, 0.4418, 0.4321, 0.4448, 0.4432, 0.4269, 0.4432, 0.448, 0.4251, 0.436, 0.4251, 0.4331, 0.414, 0.4509, 0.414, 0.3924, 0.458, 0.3731, 0.458, 0.3739, 0.4527, 0.3916, 0.4527, 0.4456, 0.4574, 0.4635, 0.4574, 0.4642, 0.4624, 0.4449, 0.4624, 0.4717, 0.4464, 0.4538, 0.4464, 0.4531, 0.4414, 0.4724, 0.4414, 0.4262, 0.46, 0.444, 0.46, 0.4448, 0.465, 0.4254, 0.465, 0.4136, 0.4668, 0.3957, 0.4668, 0.395, 0.4619, 0.4143, 0.4619, 0.4538, 0.4363, 0.4717, 0.4363, 0.4724, 0.4413, 0.4531, 0.4413, 0.4541, 0.3958, 0.4719, 0.3958, 0.4727, 0.4008, 0.4533, 0.4008, 0.4711, 0.4317, 0.4533, 0.4317, 0.4525, 0.4267, 0.4719, 0.4267, 0.4088, 0.4115, 0.3911, 0.4115, 0.3952, 0.3958, 0.4047, 0.3958, 0.3731, 0.4472, 0.3924, 0.4472, 0.3916, 0.4525, 0.3739, 0.4525, 0.4581, 0.3694, 0.4388, 0.3694, 0.4396, 0.3641, 0.4573, 0.3641, 0.4331, 0.4267, 0.4524, 0.4267, 0.4516, 0.432, 0.4339, 0.432, 0.4642, 0.4518, 0.4449, 0.4518, 0.4457, 0.4465, 0.4634, 0.4465, 0.395, 0.4564, 0.4143, 0.4564, 0.4135, 0.4617, 0.3958, 0.4617, 0.4254, 0.4546, 0.4448, 0.4546, 0.4439, 0.4599, 0.4263, 0.4599, 0.4642, 0.4573, 0.4449, 0.4573, 0.4457, 0.452, 0.4634, 0.452, 0.4449, 0.4464, 0.4449, 0.4321, 0.4529, 0.437, 0.4529, 0.4415, 0.3733, 0.3908, 0.3909, 0.3908, 0.3868, 0.4065, 0.3773, 0.4065, 0.3909, 0.3641, 0.3909, 0.3906, 0.3805, 0.3845, 0.3805, 0.3703, 0.3698, 0.3906, 0.3698, 0.3641, 0.3803, 0.3703, 0.3803, 0.3845, 0.4266, 0.3798, 0.4089, 0.3798, 0.413, 0.3641, 0.4225, 0.3641, 0.3911, 0.38, 0.4088, 0.38, 0.4047, 0.3957, 0.3952, 0.3957, 0.4089, 0.38, 0.4266, 0.38, 0.4225, 0.3957, 0.413, 0.3957, 0.4088, 0.3798, 0.3911, 0.3798, 0.3952, 0.3641, 0.4047, 0.3641, 0.4236, 0.4541, 0.4206, 0.4541, 0.4185, 0.4509, 0.4185, 0.4465, 0.4206, 0.4434, 0.4236, 0.4434, 0.4257, 0.4465, 0.4257, 0.4509, 0.403, 0.4298, 0.403, 0.4441, 0.395, 0.4392, 0.395, 0.4347, 0.4452, 0.4101, 0.4452, 0.3958, 0.4532, 0.4007, 0.4532, 0.4052, 0.3788, 0.4066, 0.3788, 0.4209, 0.3708, 0.416, 0.3708, 0.4115, 0.4542, 0.3943, 0.4447, 0.3943, 0.448, 0.3823, 0.4509, 0.3823, 0.4089, 0.4434, 0.4184, 0.4434, 0.4151, 0.4554, 0.4122, 0.4554, 0.4606, 0.426, 0.4511, 0.426, 0.4543, 0.414, 0.4573, 0.414, 0.395, 0.4442, 0.4045, 0.4442, 0.4012, 0.4563, 0.3983, 0.4563])
me_cylinder_006.materials.append(mat_material_005)
me_cylinder_006.use_remesh_preserve_volume = False
me_cylinder_006.use_remesh_preserve_attributes = False
me_cylinder_006.use_mirror_vertex_groups = False
me_cylinder_006.update()
me_cylinder_005 = bpy.data.meshes.new('Cylinder.005')
me_cylinder_005.from_pydata([(-2.212e-08, 0.5759, -1.0), (-2.212e-08, 0.5759, 1.0), (0.4072, 0.4072, -1.0), (0.4072, 0.4072, 1.0), (0.5759, -2.517e-08, -1.0), (0.5759, -2.517e-08, 1.0), (0.4072, -0.4072, -1.0), (0.4072, -0.4072, 1.0), (-7.247e-08, -0.5759, -1.0), (-7.247e-08, -0.5759, 1.0), (-0.4072, -0.4072, -1.0), (-0.4072, -0.4072, 1.0), (-0.5759, 6.868e-09, -1.0), (-0.5759, 6.868e-09, 1.0), (-0.4072, 0.4072, -1.0), (-0.4072, 0.4072, 1.0), (3.627e-07, 3.199, 1.253), (2.262, 2.262, 1.253), (3.199, -1.378e-07, 1.253), (2.262, -2.262, 1.253), (8.3e-08, -3.199, 1.253), (-2.262, -2.262, 1.253), (-3.199, 4.015e-08, 1.253), (-2.262, 2.262, 1.253), (5.53e-07, 4.757, 1.692), (3.363, 3.363, 1.692), (4.757, -2.213e-07, 1.692), (3.363, -3.363, 1.692), (1.372e-07, -4.757, 1.692), (-3.363, -3.363, 1.692), (-4.757, 4.335e-08, 1.692), (-3.363, 3.363, 1.692), (4.763e-07, 5.146, 2.264), (3.639, 3.639, 2.264), (5.146, -2.362e-07, 2.264), (3.639, -3.639, 2.264), (2.643e-08, -5.146, 2.264), (-3.639, -3.639, 2.264), (-5.146, 5.01e-08, 2.264), (-3.639, 3.639, 2.264), (4.613e-07, 4.707, 2.863), (3.329, 3.329, 2.863), (4.707, -2.124e-07, 2.863), (3.329, -3.329, 2.863), (4.975e-08, -4.707, 2.863), (-3.329, -3.329, 2.863), (-4.707, 4.951e-08, 2.863), (-3.329, 3.329, 2.863), (2.796e-07, 2.526, 3.57), (1.786, 1.786, 3.57), (2.526, -1.321e-07, 3.57), (1.786, -1.786, 3.57), (5.874e-08, -2.526, 3.57), (-1.786, -1.786, 3.57), (-2.526, 8.443e-09, 3.57), (-1.786, 1.786, 3.57), (-1.478e-07, 0.7875, 3.885), (0.5568, 0.5568, 3.885), (0.7875, -1.306e-08, 3.885), (0.5568, -0.5568, 3.885), (-2.167e-07, -0.7875, 3.885), (-0.5568, -0.5568, 3.885), (-0.7875, 3.075e-08, 3.885), (-0.5568, 0.5568, 3.885)], [], [(0, 1, 3, 2), (2, 3, 5, 4), (4, 5, 7, 6), (6, 7, 9, 8), (8, 9, 11, 10), (10, 11, 13, 12), (13, 11, 21, 22), (14, 15, 1, 0), (12, 13, 15, 14), (0, 2, 4, 6, 8, 10, 12, 14), (22, 21, 29, 30), (5, 3, 17, 18), (3, 1, 16, 17), (11, 9, 20, 21), (1, 15, 23, 16), (9, 7, 19, 20), (15, 13, 22, 23), (7, 5, 18, 19), (30, 29, 37, 38), (18, 17, 25, 26), (23, 22, 30, 31), (19, 18, 26, 27), (16, 23, 31, 24), (20, 19, 27, 28), (21, 20, 28, 29), (17, 16, 24, 25), (38, 37, 45, 46), (26, 25, 33, 34), (31, 30, 38, 39), (27, 26, 34, 35), (24, 31, 39, 32), (28, 27, 35, 36), (29, 28, 36, 37), (25, 24, 32, 33), (46, 45, 53, 54), (34, 33, 41, 42), (39, 38, 46, 47), (35, 34, 42, 43), (32, 39, 47, 40), (36, 35, 43, 44), (37, 36, 44, 45), (33, 32, 40, 41), (54, 53, 61, 62), (42, 41, 49, 50), (47, 46, 54, 55), (43, 42, 50, 51), (40, 47, 55, 48), (44, 43, 51, 52), (45, 44, 52, 53), (41, 40, 48, 49), (57, 56, 63, 62, 61, 60, 59, 58), (50, 49, 57, 58), (55, 54, 62, 63), (51, 50, 58, 59), (48, 55, 63, 56), (52, 51, 59, 60), (53, 52, 60, 61), (49, 48, 56, 57)])
_uv = me_cylinder_005.uv_layers.new(name='UVMap')
_uv.uv.foreach_set('vector', [0.1171, 0.2101, 0.1171, 0.2213, 0.1155, 0.2213, 0.1155, 0.2101, 0.05187, 0.225, 0.05187, 0.2362, 0.05023, 0.2362, 0.05023, 0.225, 0.0684, 0.2547, 0.0684, 0.2659, 0.06675, 0.2659, 0.06675, 0.2547, 0.07663, 0.247, 0.07663, 0.2582, 0.07499, 0.2582, 0.07499, 0.247, 0.07896, 0.247, 0.07895, 0.2582, 0.07731, 0.2582, 0.07731, 0.247, 0.07895, 0.2583, 0.07895, 0.2695, 0.07731, 0.2695, 0.07731, 0.2583, 0.4208, 0.4214, 0.4208, 0.4246, 0.4089, 0.432, 0.4089, 0.414, 0.05173, 0.2509, 0.05173, 0.2621, 0.05009, 0.2621, 0.05009, 0.2509, 0.05173, 0.2622, 0.05173, 0.2734, 0.05009, 0.2734, 0.05009, 0.2622, 0.07779, 0.2409, 0.07896, 0.2427, 0.07896, 0.2451, 0.07779, 0.2469, 0.07615, 0.2469, 0.07499, 0.2451, 0.07499, 0.2427, 0.07615, 0.2409, 0.388, 0.4471, 0.376, 0.4471, 0.3731, 0.436, 0.3909, 0.436, 0.3911, 0.4223, 0.3911, 0.4191, 0.403, 0.4117, 0.403, 0.4297, 0.4267, 0.3747, 0.4267, 0.3715, 0.4387, 0.3641, 0.4387, 0.3821, 0.4208, 0.4032, 0.4208, 0.4065, 0.4089, 0.4138, 0.4089, 0.3958, 0.421, 0.4065, 0.421, 0.4032, 0.4329, 0.3958, 0.4329, 0.4138, 0.4329, 0.4214, 0.4329, 0.4246, 0.421, 0.432, 0.421, 0.414, 0.445, 0.4032, 0.445, 0.4065, 0.4331, 0.4138, 0.4331, 0.3958, 0.379, 0.4173, 0.379, 0.414, 0.3909, 0.4066, 0.3909, 0.4247, 0.3917, 0.4631, 0.3738, 0.4631, 0.3731, 0.4581, 0.3924, 0.4581, 0.376, 0.4248, 0.388, 0.4248, 0.3909, 0.4359, 0.3731, 0.4359, 0.4416, 0.3933, 0.4296, 0.3933, 0.4267, 0.3823, 0.4446, 0.3823, 0.4298, 0.4434, 0.4418, 0.4434, 0.4448, 0.4544, 0.4269, 0.4544, 0.4238, 0.4432, 0.4118, 0.4432, 0.4089, 0.4321, 0.4268, 0.4321, 0.4417, 0.3711, 0.4537, 0.3711, 0.4567, 0.3821, 0.4388, 0.3821, 0.4298, 0.4321, 0.4418, 0.4321, 0.4448, 0.4432, 0.4269, 0.4432, 0.448, 0.4251, 0.436, 0.4251, 0.4331, 0.414, 0.4509, 0.414, 0.3924, 0.458, 0.3731, 0.458, 0.3739, 0.4527, 0.3916, 0.4527, 0.4456, 0.4574, 0.4635, 0.4574, 0.4642, 0.4624, 0.4449, 0.4624, 0.4717, 0.4464, 0.4538, 0.4464, 0.4531, 0.4414, 0.4724, 0.4414, 0.4262, 0.46, 0.444, 0.46, 0.4448, 0.465, 0.4254, 0.465, 0.4136, 0.4668, 0.3957, 0.4668, 0.395, 0.4619, 0.4143, 0.4619, 0.4538, 0.4363, 0.4717, 0.4363, 0.4724, 0.4413, 0.4531, 0.4413, 0.4541, 0.3958, 0.4719, 0.3958, 0.4727, 0.4008, 0.4533, 0.4008, 0.4711, 0.4317, 0.4533, 0.4317, 0.4525, 0.4267, 0.4719, 0.4267, 0.4088, 0.4115, 0.3911, 0.4115, 0.3952, 0.3958, 0.4047, 0.3958, 0.3731, 0.4472, 0.3924, 0.4472, 0.3916, 0.4525, 0.3739, 0.4525, 0.4581, 0.3694, 0.4388, 0.3694, 0.4396, 0.3641, 0.4573, 0.3641, 0.4331, 0.4267, 0.4524, 0.4267, 0.4516, 0.432, 0.4339, 0.432, 0.4642, 0.4518, 0.4449, 0.4518, 0.4457, 0.4465, 0.4634, 0.4465, 0.395, 0.4564, 0.4143, 0.4564, 0.4135, 0.4617, 0.3958, 0.4617, 0.4254, 0.4546, 0.4448, 0.4546, 0.4439, 0.4599, 0.4263, 0.4599, 0.4642, 0.4573, 0.4449, 0.4573, 0.4457, 0.452, 0.4634, 0.452, 0.4449, 0.4464, 0.4449, 0.4321, 0.4529, 0.437, 0.4529, 0.4415, 0.3733, 0.3908, 0.3909, 0.3908, 0.3868, 0.4065, 0.3773, 0.4065, 0.3909, 0.3641, 0.3909, 0.3906, 0.3805, 0.3845, 0.3805, 0.3703, 0.3698, 0.3906, 0.3698, 0.3641, 0.3803, 0.3703, 0.3803, 0.3845, 0.4266, 0.3798, 0.4089, 0.3798, 0.413, 0.3641, 0.4225, 0.3641, 0.3911, 0.38, 0.4088, 0.38, 0.4047, 0.3957, 0.3952, 0.3957, 0.4089, 0.38, 0.4266, 0.38, 0.4225, 0.3957, 0.413, 0.3957, 0.4088, 0.3798, 0.3911, 0.3798, 0.3952, 0.3641, 0.4047, 0.3641, 0.4236, 0.4541, 0.4206, 0.4541, 0.4185, 0.4509, 0.4185, 0.4465, 0.4206, 0.4434, 0.4236, 0.4434, 0.4257, 0.4465, 0.4257, 0.4509, 0.403, 0.4298, 0.403, 0.4441, 0.395, 0.4392, 0.395, 0.4347, 0.4452, 0.4101, 0.4452, 0.3958, 0.4532, 0.4007, 0.4532, 0.4052, 0.3788, 0.4066, 0.3788, 0.4209, 0.3708, 0.416, 0.3708, 0.4115, 0.4542, 0.3943, 0.4447, 0.3943, 0.448, 0.3823, 0.4509, 0.3823, 0.4089, 0.4434, 0.4184, 0.4434, 0.4151, 0.4554, 0.4122, 0.4554, 0.4606, 0.426, 0.4511, 0.426, 0.4543, 0.414, 0.4573, 0.414, 0.395, 0.4442, 0.4045, 0.4442, 0.4012, 0.4563, 0.3983, 0.4563])
me_cylinder_005.materials.append(mat_material_005)
me_cylinder_005.use_remesh_preserve_volume = False
me_cylinder_005.use_remesh_preserve_attributes = False
me_cylinder_005.use_mirror_vertex_groups = False
me_cylinder_005.update()
me_cylinder = bpy.data.meshes.new('Cylinder')
me_cylinder.from_pydata([(-2.212e-08, 0.5759, -1.0), (-2.212e-08, 0.5759, 1.0), (0.4072, 0.4072, -1.0), (0.4072, 0.4072, 1.0), (0.5759, -2.517e-08, -1.0), (0.5759, -2.517e-08, 1.0), (0.4072, -0.4072, -1.0), (0.4072, -0.4072, 1.0), (-7.247e-08, -0.5759, -1.0), (-7.247e-08, -0.5759, 1.0), (-0.4072, -0.4072, -1.0), (-0.4072, -0.4072, 1.0), (-0.5759, 6.868e-09, -1.0), (-0.5759, 6.868e-09, 1.0), (-0.4072, 0.4072, -1.0), (-0.4072, 0.4072, 1.0), (3.627e-07, 3.199, 1.253), (2.262, 2.262, 1.253), (3.199, -1.378e-07, 1.253), (2.262, -2.262, 1.253), (8.3e-08, -3.199, 1.253), (-2.262, -2.262, 1.253), (-3.199, 4.015e-08, 1.253), (-2.262, 2.262, 1.253), (5.53e-07, 4.757, 1.692), (3.363, 3.363, 1.692), (4.757, -2.213e-07, 1.692), (3.363, -3.363, 1.692), (1.372e-07, -4.757, 1.692), (-3.363, -3.363, 1.692), (-4.757, 4.335e-08, 1.692), (-3.363, 3.363, 1.692), (4.763e-07, 5.146, 2.264), (3.639, 3.639, 2.264), (5.146, -2.362e-07, 2.264), (3.639, -3.639, 2.264), (2.643e-08, -5.146, 2.264), (-3.639, -3.639, 2.264), (-5.146, 5.01e-08, 2.264), (-3.639, 3.639, 2.264), (4.613e-07, 4.707, 2.863), (3.329, 3.329, 2.863), (4.707, -2.124e-07, 2.863), (3.329, -3.329, 2.863), (4.975e-08, -4.707, 2.863), (-3.329, -3.329, 2.863), (-4.707, 4.951e-08, 2.863), (-3.329, 3.329, 2.863), (2.796e-07, 2.526, 3.57), (1.786, 1.786, 3.57), (2.526, -1.321e-07, 3.57), (1.786, -1.786, 3.57), (5.874e-08, -2.526, 3.57), (-1.786, -1.786, 3.57), (-2.526, 8.443e-09, 3.57), (-1.786, 1.786, 3.57), (-1.478e-07, 0.7875, 3.885), (0.5568, 0.5568, 3.885), (0.7875, -1.306e-08, 3.885), (0.5568, -0.5568, 3.885), (-2.167e-07, -0.7875, 3.885), (-0.5568, -0.5568, 3.885), (-0.7875, 3.075e-08, 3.885), (-0.5568, 0.5568, 3.885)], [], [(0, 1, 3, 2), (2, 3, 5, 4), (4, 5, 7, 6), (6, 7, 9, 8), (8, 9, 11, 10), (10, 11, 13, 12), (13, 11, 21, 22), (14, 15, 1, 0), (12, 13, 15, 14), (0, 2, 4, 6, 8, 10, 12, 14), (22, 21, 29, 30), (5, 3, 17, 18), (3, 1, 16, 17), (11, 9, 20, 21), (1, 15, 23, 16), (9, 7, 19, 20), (15, 13, 22, 23), (7, 5, 18, 19), (30, 29, 37, 38), (18, 17, 25, 26), (23, 22, 30, 31), (19, 18, 26, 27), (16, 23, 31, 24), (20, 19, 27, 28), (21, 20, 28, 29), (17, 16, 24, 25), (38, 37, 45, 46), (26, 25, 33, 34), (31, 30, 38, 39), (27, 26, 34, 35), (24, 31, 39, 32), (28, 27, 35, 36), (29, 28, 36, 37), (25, 24, 32, 33), (46, 45, 53, 54), (34, 33, 41, 42), (39, 38, 46, 47), (35, 34, 42, 43), (32, 39, 47, 40), (36, 35, 43, 44), (37, 36, 44, 45), (33, 32, 40, 41), (54, 53, 61, 62), (42, 41, 49, 50), (47, 46, 54, 55), (43, 42, 50, 51), (40, 47, 55, 48), (44, 43, 51, 52), (45, 44, 52, 53), (41, 40, 48, 49), (57, 56, 63, 62, 61, 60, 59, 58), (50, 49, 57, 58), (55, 54, 62, 63), (51, 50, 58, 59), (48, 55, 63, 56), (52, 51, 59, 60), (53, 52, 60, 61), (49, 48, 56, 57)])
_uv = me_cylinder.uv_layers.new(name='UVMap')
_uv.uv.foreach_set('vector', [0.1171, 0.2101, 0.1171, 0.2213, 0.1155, 0.2213, 0.1155, 0.2101, 0.05187, 0.225, 0.05187, 0.2362, 0.05023, 0.2362, 0.05023, 0.225, 0.0684, 0.2547, 0.0684, 0.2659, 0.06675, 0.2659, 0.06675, 0.2547, 0.07663, 0.247, 0.07663, 0.2582, 0.07499, 0.2582, 0.07499, 0.247, 0.07896, 0.247, 0.07895, 0.2582, 0.07731, 0.2582, 0.07731, 0.247, 0.07895, 0.2583, 0.07895, 0.2695, 0.07731, 0.2695, 0.07731, 0.2583, 0.4208, 0.4214, 0.4208, 0.4246, 0.4089, 0.432, 0.4089, 0.414, 0.05173, 0.2509, 0.05173, 0.2621, 0.05009, 0.2621, 0.05009, 0.2509, 0.05173, 0.2622, 0.05173, 0.2734, 0.05009, 0.2734, 0.05009, 0.2622, 0.07779, 0.2409, 0.07896, 0.2427, 0.07896, 0.2451, 0.07779, 0.2469, 0.07615, 0.2469, 0.07499, 0.2451, 0.07499, 0.2427, 0.07615, 0.2409, 0.388, 0.4471, 0.376, 0.4471, 0.3731, 0.436, 0.3909, 0.436, 0.3911, 0.4223, 0.3911, 0.4191, 0.403, 0.4117, 0.403, 0.4297, 0.4267, 0.3747, 0.4267, 0.3715, 0.4387, 0.3641, 0.4387, 0.3821, 0.4208, 0.4032, 0.4208, 0.4065, 0.4089, 0.4138, 0.4089, 0.3958, 0.421, 0.4065, 0.421, 0.4032, 0.4329, 0.3958, 0.4329, 0.4138, 0.4329, 0.4214, 0.4329, 0.4246, 0.421, 0.432, 0.421, 0.414, 0.445, 0.4032, 0.445, 0.4065, 0.4331, 0.4138, 0.4331, 0.3958, 0.379, 0.4173, 0.379, 0.414, 0.3909, 0.4066, 0.3909, 0.4247, 0.3917, 0.4631, 0.3738, 0.4631, 0.3731, 0.4581, 0.3924, 0.4581, 0.376, 0.4248, 0.388, 0.4248, 0.3909, 0.4359, 0.3731, 0.4359, 0.4416, 0.3933, 0.4296, 0.3933, 0.4267, 0.3823, 0.4446, 0.3823, 0.4298, 0.4434, 0.4418, 0.4434, 0.4448, 0.4544, 0.4269, 0.4544, 0.4238, 0.4432, 0.4118, 0.4432, 0.4089, 0.4321, 0.4268, 0.4321, 0.4417, 0.3711, 0.4537, 0.3711, 0.4567, 0.3821, 0.4388, 0.3821, 0.4298, 0.4321, 0.4418, 0.4321, 0.4448, 0.4432, 0.4269, 0.4432, 0.448, 0.4251, 0.436, 0.4251, 0.4331, 0.414, 0.4509, 0.414, 0.3924, 0.458, 0.3731, 0.458, 0.3739, 0.4527, 0.3916, 0.4527, 0.4456, 0.4574, 0.4635, 0.4574, 0.4642, 0.4624, 0.4449, 0.4624, 0.4717, 0.4464, 0.4538, 0.4464, 0.4531, 0.4414, 0.4724, 0.4414, 0.4262, 0.46, 0.444, 0.46, 0.4448, 0.465, 0.4254, 0.465, 0.4136, 0.4668, 0.3957, 0.4668, 0.395, 0.4619, 0.4143, 0.4619, 0.4538, 0.4363, 0.4717, 0.4363, 0.4724, 0.4413, 0.4531, 0.4413, 0.4541, 0.3958, 0.4719, 0.3958, 0.4727, 0.4008, 0.4533, 0.4008, 0.4711, 0.4317, 0.4533, 0.4317, 0.4525, 0.4267, 0.4719, 0.4267, 0.4088, 0.4115, 0.3911, 0.4115, 0.3952, 0.3958, 0.4047, 0.3958, 0.3731, 0.4472, 0.3924, 0.4472, 0.3916, 0.4525, 0.3739, 0.4525, 0.4581, 0.3694, 0.4388, 0.3694, 0.4396, 0.3641, 0.4573, 0.3641, 0.4331, 0.4267, 0.4524, 0.4267, 0.4516, 0.432, 0.4339, 0.432, 0.4642, 0.4518, 0.4449, 0.4518, 0.4457, 0.4465, 0.4634, 0.4465, 0.395, 0.4564, 0.4143, 0.4564, 0.4135, 0.4617, 0.3958, 0.4617, 0.4254, 0.4546, 0.4448, 0.4546, 0.4439, 0.4599, 0.4263, 0.4599, 0.4642, 0.4573, 0.4449, 0.4573, 0.4457, 0.452, 0.4634, 0.452, 0.4449, 0.4464, 0.4449, 0.4321, 0.4529, 0.437, 0.4529, 0.4415, 0.3733, 0.3908, 0.3909, 0.3908, 0.3868, 0.4065, 0.3773, 0.4065, 0.3909, 0.3641, 0.3909, 0.3906, 0.3805, 0.3845, 0.3805, 0.3703, 0.3698, 0.3906, 0.3698, 0.3641, 0.3803, 0.3703, 0.3803, 0.3845, 0.4266, 0.3798, 0.4089, 0.3798, 0.413, 0.3641, 0.4225, 0.3641, 0.3911, 0.38, 0.4088, 0.38, 0.4047, 0.3957, 0.3952, 0.3957, 0.4089, 0.38, 0.4266, 0.38, 0.4225, 0.3957, 0.413, 0.3957, 0.4088, 0.3798, 0.3911, 0.3798, 0.3952, 0.3641, 0.4047, 0.3641, 0.4236, 0.4541, 0.4206, 0.4541, 0.4185, 0.4509, 0.4185, 0.4465, 0.4206, 0.4434, 0.4236, 0.4434, 0.4257, 0.4465, 0.4257, 0.4509, 0.403, 0.4298, 0.403, 0.4441, 0.395, 0.4392, 0.395, 0.4347, 0.4452, 0.4101, 0.4452, 0.3958, 0.4532, 0.4007, 0.4532, 0.4052, 0.3788, 0.4066, 0.3788, 0.4209, 0.3708, 0.416, 0.3708, 0.4115, 0.4542, 0.3943, 0.4447, 0.3943, 0.448, 0.3823, 0.4509, 0.3823, 0.4089, 0.4434, 0.4184, 0.4434, 0.4151, 0.4554, 0.4122, 0.4554, 0.4606, 0.426, 0.4511, 0.426, 0.4543, 0.414, 0.4573, 0.414, 0.395, 0.4442, 0.4045, 0.4442, 0.4012, 0.4563, 0.3983, 0.4563])
me_cylinder.materials.append(mat_material_005)
me_cylinder.use_remesh_preserve_volume = False
me_cylinder.use_remesh_preserve_attributes = False
me_cylinder.use_mirror_vertex_groups = False
me_cylinder.update()
me_cone_005 = bpy.data.meshes.new('Cone.005')
me_cone_005.from_pydata([(-3.668e-10, 2.217, 3.319), (0.2592, 2.217, 3.211), (0.3666, 2.217, 2.952), (0.2592, 2.217, 2.693), (-3.242e-08, 2.217, 2.586), (-0.2592, 2.217, 2.693), (-0.3666, 2.217, 2.952), (-0.2592, 2.217, 3.211), (-5.848e-09, 2.097, 3.299), (0.2454, 2.097, 3.198), (0.3471, 2.097, 2.952), (0.2454, 2.097, 2.707), (-3.619e-08, 2.097, 2.605), (-0.2454, 2.097, 2.707), (-0.3471, 2.097, 2.952), (-0.2454, 2.097, 3.198), (-1.258e-08, 2.028, 3.249), (0.2102, 2.028, 3.162), (0.2972, 2.028, 2.952), (0.2102, 2.028, 2.742), (-3.857e-08, 2.028, 2.655), (-0.2102, 2.028, 2.742), (-0.2972, 2.028, 2.952), (-0.2102, 2.028, 3.162), (-1.324e-08, 1.928, 3.105), (0.108, 1.928, 3.06), (0.1528, 1.928, 2.952), (0.108, 1.928, 2.844), (-2.66e-08, 1.928, 2.799), (-0.108, 1.928, 2.844), (-0.1528, 1.928, 2.952), (-0.108, 1.928, 3.06), (-0.7561, 2.054, 0.5154), (-1.201, 2.054, 0.6996), (2.426, 2.06, 2.209), (2.241, 2.06, 1.764), (0.7419, 2.058, 5.39), (1.187, 2.058, 5.206), (-2.39, 2.06, 3.682), (-2.206, 2.06, 4.127), (-3.668e-10, 2.586, 3.319), (0.2592, 2.586, 3.211), (0.3666, 2.586, 2.952), (0.2592, 2.586, 2.693), (-3.242e-08, 2.586, 2.586), (-0.2592, 2.586, 2.693), (-0.3666, 2.586, 2.952), (-0.2592, 2.586, 3.211), (-0.3666, 2.217, 2.952), (-0.2592, 2.217, 2.693), (-0.2592, 2.217, 3.211), (-0.3471, 2.097, 2.952), (-0.2454, 2.097, 2.707), (-3.242e-08, 2.217, 2.586), (-3.668e-10, 2.217, 3.319), (-0.2454, 2.097, 3.198), (-3.619e-08, 2.097, 2.605), (-0.2972, 2.028, 2.952), (-0.2102, 2.028, 2.742), (0.2592, 2.217, 2.693), (0.2592, 2.217, 3.211), (-5.848e-09, 2.097, 3.299), (-2.206, 2.06, 4.127), (-2.39, 2.06, 3.682), (0.2454, 2.097, 2.707), (-1.201, 2.054, 0.6996), (-0.7561, 2.054, 0.5154), (-0.1528, 1.928, 2.952), (-0.108, 1.928, 2.844), (0.3666, 2.217, 2.952), (0.2454, 2.097, 3.198), (-1.258e-08, 2.028, 3.249), (-0.2102, 2.028, 3.162), (0.3471, 2.097, 2.952), (-3.857e-08, 2.028, 2.655), (0.2102, 2.028, 2.742), (-2.66e-08, 1.928, 2.799), (-0.108, 1.928, 3.06), (-1.324e-08, 1.928, 3.105), (0.108, 1.928, 3.06), (0.1528, 1.928, 2.952), (0.108, 1.928, 2.844), (1.187, 2.058, 5.206), (0.7419, 2.058, 5.39), (2.241, 2.06, 1.764), (2.426, 2.06, 2.209), (0.2102, 2.028, 3.162), (0.2972, 2.028, 2.952)], [], [(6, 46, 45, 5), (13, 21, 22, 14), (5, 13, 14, 6), (1, 9, 10, 2), (6, 14, 15, 7), (2, 10, 11, 3), (7, 15, 8, 0), (3, 11, 12, 4), (4, 12, 13, 5), (0, 8, 9, 1), (21, 29, 30, 22), (9, 17, 18, 10), (14, 38, 39, 15), (15, 23, 16, 8), (11, 19, 20, 12), (24, 31, 30, 29, 28, 27, 26, 25), (17, 25, 26, 18), (22, 30, 31, 23), (18, 26, 27, 19), (23, 31, 24, 16), (19, 27, 28, 20), (20, 28, 29, 21), (16, 24, 25, 17), (21, 33, 32, 20), (15, 39, 23), (20, 32, 12), (12, 32, 33, 13), (18, 34, 10), (10, 34, 35, 11), (19, 35, 34, 18), (17, 37, 36, 16), (8, 36, 37, 9), (16, 36, 8), (22, 38, 14), (23, 39, 38, 22), (9, 37, 17), (13, 33, 21), (11, 35, 19), (40, 41, 42, 43, 44, 45, 46, 47), (2, 42, 41, 1), (7, 47, 46, 6), (3, 43, 42, 2), (0, 40, 47, 7), (4, 44, 43, 3), (5, 45, 44, 4), (1, 41, 40, 0), (49, 52, 51, 48), (48, 51, 55, 50), (53, 56, 52, 49), (52, 58, 57, 51), (50, 55, 61, 54), (51, 63, 62, 55), (59, 64, 56, 53), (56, 66, 65, 52), (52, 65, 58), (57, 63, 51), (58, 68, 67, 57), (54, 61, 70, 60), (55, 72, 71, 61), (55, 62, 72), (72, 62, 63, 57), (69, 73, 64, 59), (64, 75, 74, 56), (74, 66, 56), (58, 65, 66, 74), (74, 76, 68, 58), (57, 67, 77, 72), (78, 77, 67, 68, 76, 81, 80, 79), (60, 70, 73, 69), (61, 83, 82, 70), (71, 83, 61), (72, 77, 78, 71), (73, 85, 84, 64), (64, 84, 75), (75, 81, 76, 74), (71, 78, 79, 86), (86, 79, 80, 87), (87, 80, 81, 75), (70, 86, 87, 73), (70, 82, 86), (86, 82, 83, 71), (87, 85, 73), (75, 84, 85, 87)])
_uv = me_cone_005.uv_layers.new(name='UVMap')
_uv.uv.foreach_set('vector', [0.08916, 0.5051, 0.09519, 0.5051, 0.09519, 0.5097, 0.08916, 0.5097, 0.121, 0.4922, 0.1223, 0.4925, 0.1223, 0.4963, 0.121, 0.4966, 0.0756, 0.5384, 0.07548, 0.5404, 0.07113, 0.5404, 0.07101, 0.5384, 0.1283, 0.5017, 0.1263, 0.5016, 0.1263, 0.4973, 0.1283, 0.4971, 0.1263, 0.5113, 0.1283, 0.5114, 0.1283, 0.5157, 0.1263, 0.5158, 0.121, 0.4898, 0.119, 0.4897, 0.119, 0.4854, 0.121, 0.4852, 0.0569, 0.5404, 0.05702, 0.5384, 0.06137, 0.5384, 0.06149, 0.5404, 0.1224, 0.4757, 0.1204, 0.4756, 0.1204, 0.4713, 0.1224, 0.4711, 0.0662, 0.5384, 0.06607, 0.5404, 0.06172, 0.5404, 0.0616, 0.5384, 0.04749, 0.5404, 0.04761, 0.5384, 0.05196, 0.5384, 0.05208, 0.5404, 0.1146, 0.5098, 0.1137, 0.5126, 0.1118, 0.5126, 0.1109, 0.5098, 0.1277, 0.525, 0.1263, 0.5247, 0.1263, 0.521, 0.1277, 0.5207, 0.1199, 0.5033, 0.08445, 0.505, 0.08445, 0.4971, 0.1199, 0.4989, 0.07572, 0.5397, 0.07603, 0.5384, 0.07975, 0.5384, 0.08007, 0.5397, 0.1058, 0.5113, 0.1055, 0.5126, 0.1018, 0.5126, 0.1015, 0.5113, 0.1147, 0.4899, 0.1128, 0.4899, 0.1114, 0.4885, 0.1114, 0.4866, 0.1128, 0.4853, 0.1147, 0.4853, 0.1161, 0.4866, 0.1161, 0.4885, 0.1142, 0.4937, 0.1114, 0.4928, 0.1114, 0.4909, 0.1142, 0.49, 0.1162, 0.4844, 0.1189, 0.4853, 0.1189, 0.4872, 0.1162, 0.4881, 0.117, 0.4937, 0.1143, 0.4928, 0.1143, 0.4909, 0.117, 0.49, 0.09683, 0.5126, 0.09773, 0.5098, 0.09965, 0.5098, 0.1006, 0.5126, 0.09288, 0.5098, 0.09198, 0.5126, 0.09006, 0.5126, 0.08916, 0.5098, 0.1171, 0.49, 0.1199, 0.4909, 0.1199, 0.4928, 0.1171, 0.4937, 0.1133, 0.4966, 0.1142, 0.4938, 0.1161, 0.4938, 0.117, 0.4966, 0.05767, 0.497, 0.05548, 0.4599, 0.06336, 0.4599, 0.0614, 0.497, 0.1186, 0.5307, 0.08308, 0.5296, 0.1194, 0.5296, 0.1213, 0.5343, 0.1213, 0.4971, 0.1224, 0.5335, 0.08112, 0.4963, 0.07946, 0.4599, 0.08735, 0.4599, 0.08547, 0.4963, 0.08451, 0.5371, 0.1214, 0.5371, 0.0853, 0.5383, 0.08383, 0.5149, 0.1199, 0.5131, 0.1199, 0.521, 0.08383, 0.5193, 0.04749, 0.4992, 0.08434, 0.4971, 0.08434, 0.505, 0.04749, 0.5029, 0.06939, 0.4599, 0.07136, 0.497, 0.06348, 0.497, 0.06567, 0.4599, 0.1095, 0.4599, 0.1113, 0.4962, 0.1034, 0.4962, 0.1051, 0.4599, 0.1262, 0.4971, 0.1262, 0.5342, 0.1251, 0.4979, 0.1194, 0.5332, 0.08308, 0.5332, 0.1186, 0.5321, 0.08372, 0.5189, 0.04749, 0.521, 0.04749, 0.5131, 0.08372, 0.5152, 0.125, 0.4607, 0.1239, 0.497, 0.1239, 0.4599, 0.1238, 0.5335, 0.125, 0.4971, 0.125, 0.5343, 0.08386, 0.5359, 0.12, 0.537, 0.08308, 0.537, 0.1147, 0.471, 0.1114, 0.4678, 0.1114, 0.4632, 0.1147, 0.4599, 0.1193, 0.4599, 0.1225, 0.4632, 0.1225, 0.4678, 0.1193, 0.471, 0.09531, 0.5051, 0.1013, 0.5051, 0.1013, 0.5097, 0.09531, 0.5097, 0.08445, 0.5112, 0.08445, 0.5051, 0.08905, 0.5051, 0.08905, 0.5112, 0.1109, 0.5051, 0.1169, 0.5051, 0.1169, 0.5097, 0.1109, 0.5097, 0.1062, 0.5112, 0.1062, 0.5051, 0.1108, 0.5051, 0.1108, 0.5112, 0.1114, 0.4711, 0.1175, 0.4711, 0.1175, 0.4757, 0.1114, 0.4757, 0.1114, 0.4758, 0.1175, 0.4758, 0.1175, 0.4804, 0.1114, 0.4804, 0.1015, 0.5112, 0.1015, 0.5051, 0.106, 0.5051, 0.106, 0.5112, 0.119, 0.4805, 0.121, 0.4807, 0.121, 0.485, 0.119, 0.4851, 0.1263, 0.516, 0.1283, 0.5161, 0.1283, 0.5204, 0.1263, 0.5206, 0.0709, 0.5384, 0.07078, 0.5404, 0.06643, 0.5404, 0.06631, 0.5384, 0.1211, 0.4805, 0.1225, 0.4809, 0.1225, 0.4846, 0.1211, 0.4849, 0.05219, 0.5404, 0.05231, 0.5384, 0.05666, 0.5384, 0.05679, 0.5404, 0.08297, 0.5352, 0.04749, 0.537, 0.04749, 0.5291, 0.08297, 0.5309, 0.1224, 0.4804, 0.1204, 0.4803, 0.1204, 0.476, 0.1224, 0.4758, 0.08911, 0.4963, 0.08746, 0.4599, 0.09534, 0.4599, 0.09346, 0.4963, 0.1226, 0.5335, 0.1237, 0.4971, 0.1237, 0.5343, 0.1194, 0.5345, 0.08308, 0.5345, 0.1186, 0.5333, 0.1176, 0.4711, 0.1203, 0.472, 0.1203, 0.474, 0.1176, 0.4749, 0.1226, 0.5393, 0.1227, 0.5373, 0.127, 0.5373, 0.1272, 0.5393, 0.1059, 0.5126, 0.1062, 0.5113, 0.11, 0.5113, 0.1103, 0.5126, 0.1186, 0.532, 0.08308, 0.5308, 0.1194, 0.5308, 0.08372, 0.5269, 0.04749, 0.529, 0.04749, 0.5211, 0.08372, 0.5232, 0.1283, 0.5111, 0.1263, 0.511, 0.1263, 0.5067, 0.1283, 0.5066, 0.0888, 0.5113, 0.08849, 0.5126, 0.08476, 0.5126, 0.08445, 0.5113, 0.12, 0.5343, 0.12, 0.4971, 0.1212, 0.5335, 0.04968, 0.497, 0.04749, 0.4599, 0.05537, 0.4599, 0.0534, 0.497, 0.117, 0.5051, 0.1197, 0.506, 0.1197, 0.508, 0.117, 0.5089, 0.117, 0.509, 0.1197, 0.5099, 0.1197, 0.5118, 0.117, 0.5127, 0.1147, 0.4852, 0.1128, 0.4852, 0.1114, 0.4838, 0.1114, 0.4819, 0.1128, 0.4805, 0.1147, 0.4805, 0.1161, 0.4819, 0.1161, 0.4838, 0.1283, 0.5064, 0.1263, 0.5063, 0.1263, 0.502, 0.1283, 0.5018, 0.1015, 0.4599, 0.1033, 0.4962, 0.09545, 0.4962, 0.09711, 0.4599, 0.1263, 0.4599, 0.1263, 0.497, 0.1252, 0.4607, 0.1226, 0.5372, 0.1235, 0.5344, 0.1254, 0.5344, 0.1263, 0.5372, 0.08383, 0.5229, 0.1199, 0.5211, 0.1199, 0.529, 0.08383, 0.5273, 0.04827, 0.5371, 0.0844, 0.5383, 0.04749, 0.5383, 0.09672, 0.5098, 0.09581, 0.5126, 0.0939, 0.5126, 0.09299, 0.5098, 0.1171, 0.4966, 0.118, 0.4938, 0.12, 0.4938, 0.1209, 0.4966, 0.1203, 0.4787, 0.1176, 0.4778, 0.1176, 0.4759, 0.1203, 0.475, 0.1189, 0.4843, 0.1162, 0.4834, 0.1162, 0.4814, 0.1189, 0.4805, 0.1225, 0.4894, 0.1211, 0.489, 0.1211, 0.4853, 0.1225, 0.485, 0.1238, 0.4607, 0.1226, 0.497, 0.1226, 0.4599, 0.07738, 0.4599, 0.07935, 0.497, 0.07147, 0.497, 0.07366, 0.4599, 0.08308, 0.5346, 0.12, 0.5346, 0.08386, 0.5357, 0.04749, 0.5072, 0.08434, 0.5051, 0.08434, 0.513, 0.04749, 0.5109])
me_cone_005.materials.append(mat_material_008)
me_cone_005.use_remesh_preserve_volume = False
me_cone_005.use_remesh_preserve_attributes = False
me_cone_005.use_mirror_vertex_groups = False
me_cone_005.update()
me_cone_001 = bpy.data.meshes.new('Cone.001')
me_cone_001.from_pydata([(2.196e-08, 6.251, -0.398), (-0.9584, 5.902, -0.398), (-1.468, 5.018, -0.398), (-1.291, 4.014, -0.398), (-0.51, 3.358, -0.398), (0.51, 3.358, -0.398), (1.291, 4.014, -0.398), (1.468, 5.018, -0.398), (0.9584, 5.902, -0.398), (0.8876, 5.817, 0.6761), (2.508e-08, 6.14, 0.6761), (-0.8876, 5.817, 0.6761), (-1.36, 4.999, 0.6761), (-1.196, 4.069, 0.6761), (-0.4723, 3.462, 0.6761), (0.4723, 3.462, 0.6761), (1.196, 4.069, 0.6761), (1.36, 4.999, 0.6761), (0.8177, 5.734, 1.761), (4.635e-08, 5.993, 2.145), (-0.8252, 5.743, 1.644), (-1.218, 4.974, 2.108), (-1.09, 4.13, 1.895), (-0.3991, 3.663, 2.591), (0.4168, 3.614, 2.294), (1.087, 4.132, 1.934), (1.209, 4.973, 2.206), (0.6439, 5.527, 3.536), (1.022e-07, 5.761, 3.536), (-0.6439, 5.527, 3.536), (-0.9866, 4.934, 3.536), (-0.8676, 4.259, 3.536), (-0.3426, 3.818, 3.536), (0.3426, 3.818, 3.536), (0.8676, 4.259, 3.536), (0.9866, 4.934, 3.536), (0.308, 5.127, 4.204), (-3.746e-08, 5.239, 4.204), (-0.308, 5.127, 4.204), (-0.4719, 4.843, 4.204), (-0.415, 4.52, 4.204), (-0.1639, 4.309, 4.204), (0.1639, 4.309, 4.204), (0.415, 4.52, 4.204), (0.4719, 4.843, 4.204)], [], [(0, 8, 7, 6, 5, 4, 3, 2, 1), (0, 10, 9, 8), (1, 11, 10, 0), (2, 12, 11, 1), (3, 13, 12, 2), (4, 14, 13, 3), (5, 15, 14, 4), (6, 16, 15, 5), (7, 17, 16, 6), (8, 9, 17, 7), (10, 19, 18, 9), (11, 20, 19, 10), (12, 21, 20, 11), (13, 22, 21, 12), (14, 23, 22, 13), (15, 24, 23, 14), (16, 25, 24, 15), (17, 26, 25, 16), (9, 18, 26, 17), (19, 28, 27, 18), (20, 29, 28, 19), (21, 30, 29, 20), (22, 31, 30, 21), (23, 32, 31, 22), (24, 33, 32, 23), (25, 34, 33, 24), (26, 35, 34, 25), (18, 27, 35, 26), (28, 37, 36, 27), (29, 38, 37, 28), (30, 39, 38, 29), (31, 40, 39, 30), (32, 41, 40, 31), (33, 42, 41, 32), (34, 43, 42, 33), (35, 44, 43, 34), (27, 36, 44, 35), (37, 38, 39, 40, 41, 42, 43, 44, 36)])
_uv = me_cone_001.uv_layers.new(name='UVMap')
_uv.uv.foreach_set('vector', [0.07846, 0.2506, 0.08102, 0.2512, 0.08259, 0.2533, 0.0824, 0.2561, 0.08051, 0.2581, 0.07781, 0.2585, 0.07556, 0.257, 0.07483, 0.2545, 0.07612, 0.2521, 0.07846, 0.2506, 0.07823, 0.2452, 0.0844, 0.2469, 0.08102, 0.2512, 0.07612, 0.2521, 0.07236, 0.2479, 0.07823, 0.2452, 0.07846, 0.2506, 0.07483, 0.2545, 0.06947, 0.2536, 0.07236, 0.2479, 0.07612, 0.2521, 0.07556, 0.257, 0.07093, 0.2599, 0.06947, 0.2536, 0.07483, 0.2545, 0.07781, 0.2585, 0.07611, 0.2637, 0.07093, 0.2599, 0.07556, 0.257, 0.08051, 0.2581, 0.08256, 0.2632, 0.07611, 0.2637, 0.07781, 0.2585, 0.0824, 0.2561, 0.08724, 0.2587, 0.08256, 0.2632, 0.08051, 0.2581, 0.08259, 0.2533, 0.08796, 0.2523, 0.08724, 0.2587, 0.0824, 0.2561, 0.08102, 0.2512, 0.0844, 0.2469, 0.08796, 0.2523, 0.08259, 0.2533, 0.07823, 0.2452, 0.07873, 0.1932, 0.1183, 0.2075, 0.0844, 0.2469, 0.07236, 0.2479, 0.03931, 0.2077, 0.07873, 0.1932, 0.07823, 0.2452, 0.06947, 0.2536, 0.01831, 0.2439, 0.03931, 0.2077, 0.07236, 0.2479, 0.07093, 0.2599, 0.02546, 0.2853, 0.01831, 0.2439, 0.06947, 0.2536, 0.07611, 0.2637, 0.05768, 0.3124, 0.02546, 0.2853, 0.07093, 0.2599, 0.08256, 0.2632, 0.09982, 0.3124, 0.05768, 0.3124, 0.07611, 0.2637, 0.08724, 0.2587, 0.1321, 0.2853, 0.09982, 0.3124, 0.08256, 0.2632, 0.08796, 0.2523, 0.1394, 0.2439, 0.1321, 0.2853, 0.08724, 0.2587, 0.0844, 0.2469, 0.1183, 0.2075, 0.1394, 0.2439, 0.08796, 0.2523, 0.2384, 0.9679, 0.247, 0.9278, 0.2587, 0.9247, 0.2779, 0.961, 0.2037, 0.9479, 0.2361, 0.9227, 0.247, 0.9278, 0.2384, 0.9679, 0.19, 0.9102, 0.231, 0.9117, 0.2361, 0.9227, 0.2037, 0.9479, 0.2038, 0.8726, 0.2342, 0.9001, 0.231, 0.9117, 0.19, 0.9102, 0.2384, 0.8526, 0.2441, 0.8932, 0.2342, 0.9001, 0.2038, 0.8726, 0.2779, 0.8595, 0.2561, 0.8943, 0.2441, 0.8932, 0.2384, 0.8526, 0.3037, 0.8902, 0.2647, 0.9029, 0.2561, 0.8943, 0.2779, 0.8595, 0.3037, 0.9303, 0.2657, 0.9149, 0.2647, 0.9029, 0.3037, 0.8902, 0.2779, 0.961, 0.2587, 0.9247, 0.2657, 0.9149, 0.3037, 0.9303, 0.247, 0.9278, 0.2485, 0.9161, 0.2523, 0.9147, 0.2587, 0.9247, 0.2361, 0.9227, 0.2447, 0.9147, 0.2485, 0.9161, 0.247, 0.9278, 0.231, 0.9117, 0.2427, 0.9112, 0.2447, 0.9147, 0.2361, 0.9227, 0.2342, 0.9001, 0.2435, 0.9073, 0.2427, 0.9112, 0.231, 0.9117, 0.2441, 0.8932, 0.2467, 0.9048, 0.2435, 0.9073, 0.2342, 0.9001, 0.2561, 0.8943, 0.2508, 0.9048, 0.2467, 0.9048, 0.2441, 0.8932, 0.2647, 0.9029, 0.2538, 0.9074, 0.2508, 0.9048, 0.2561, 0.8943, 0.2657, 0.9149, 0.2545, 0.9113, 0.2538, 0.9074, 0.2647, 0.9029, 0.2587, 0.9247, 0.2523, 0.9147, 0.2545, 0.9113, 0.2657, 0.9149, 0.2485, 0.9161, 0.2447, 0.9147, 0.2427, 0.9112, 0.2435, 0.9073, 0.2467, 0.9048, 0.2508, 0.9048, 0.2538, 0.9074, 0.2545, 0.9113, 0.2523, 0.9147])
me_cone_001.materials.append(mat_material_007)
me_cone_001.use_remesh_preserve_volume = False
me_cone_001.use_remesh_preserve_attributes = False
me_cone_001.use_mirror_vertex_groups = False
me_cone_001.update()
me_circle_001 = bpy.data.meshes.new('Circle.001')
me_circle_001.from_pydata([(0.0, 1.0, -0.3503), (0.0, 1.0, 0.3503), (0.7071, 0.7071, -0.3503), (0.7071, 0.7071, 0.3503), (1.0, -4.371e-08, -0.3503), (1.0, -4.371e-08, 0.3503), (0.7071, -0.7071, -0.3503), (0.7071, -0.7071, 0.3503), (-8.742e-08, -1.0, -0.3503), (-8.742e-08, -1.0, 0.3503), (-0.7071, -0.7071, -0.3503), (-0.7071, -0.7071, 0.3503), (-1.0, 1.192e-08, -0.3503), (-1.0, 1.192e-08, 0.3503), (-0.7071, 0.7071, -0.3503), (-0.7071, 0.7071, 0.3503)], [], [(0, 1, 3, 2), (2, 3, 5, 4), (4, 5, 7, 6), (6, 7, 9, 8), (8, 9, 11, 10), (10, 11, 13, 12), (3, 1, 15, 13, 11, 9, 7, 5), (14, 15, 1, 0), (12, 13, 15, 14), (0, 2, 4, 6, 8, 10, 12, 14)])
_uv = me_circle_001.uv_layers.new(name='UVMap')
_uv.uv.foreach_set('vector', [0.8347, 0.7828, 0.8347, 0.7802, 0.8376, 0.7802, 0.8376, 0.7828, 0.8347, 0.7776, 0.8347, 0.7802, 0.8319, 0.7802, 0.8319, 0.7776, 0.8376, 0.7828, 0.8376, 0.7855, 0.8347, 0.7855, 0.8347, 0.7828, 0.8347, 0.7828, 0.8347, 0.7855, 0.8319, 0.7855, 0.8319, 0.7828, 0.8347, 0.7855, 0.8347, 0.7881, 0.8319, 0.7881, 0.8319, 0.7855, 0.8347, 0.7802, 0.8347, 0.7776, 0.8376, 0.7776, 0.8376, 0.7802, 0.9695, 0.9011, 0.9044, 0.9662, 0.8124, 0.9662, 0.7474, 0.9011, 0.7474, 0.8091, 0.8124, 0.7441, 0.9044, 0.7441, 0.9695, 0.8091, 0.8319, 0.7828, 0.8319, 0.7802, 0.8347, 0.7802, 0.8347, 0.7828, 0.8347, 0.7881, 0.8347, 0.7855, 0.8376, 0.7855, 0.8376, 0.7881, 0.9039, 0.7454, 0.9682, 0.8097, 0.9682, 0.9006, 0.9039, 0.9649, 0.813, 0.9649, 0.7487, 0.9006, 0.7487, 0.8097, 0.813, 0.7454])
me_circle_001.materials.append(mat_material_004)
me_circle_001.use_remesh_preserve_volume = False
me_circle_001.use_remesh_preserve_attributes = False
me_circle_001.use_mirror_vertex_groups = False
me_circle_001.update()
me_circle_000 = bpy.data.meshes.new('Circle.000')
me_circle_000.from_pydata([(0.0, 1.0, -0.3503), (0.0, 1.0, 0.3503), (0.7071, 0.7071, -0.3503), (0.7071, 0.7071, 0.3503), (1.0, -4.371e-08, -0.3503), (1.0, -4.371e-08, 0.3503), (0.7071, -0.7071, -0.3503), (0.7071, -0.7071, 0.3503), (-8.742e-08, -1.0, -0.3503), (-8.742e-08, -1.0, 0.3503), (-0.7071, -0.7071, -0.3503), (-0.7071, -0.7071, 0.3503), (-1.0, 1.192e-08, -0.3503), (-1.0, 1.192e-08, 0.3503), (-0.7071, 0.7071, -0.3503), (-0.7071, 0.7071, 0.3503)], [], [(0, 1, 3, 2), (2, 3, 5, 4), (4, 5, 7, 6), (6, 7, 9, 8), (8, 9, 11, 10), (10, 11, 13, 12), (3, 1, 15, 13, 11, 9, 7, 5), (14, 15, 1, 0), (12, 13, 15, 14), (0, 2, 4, 6, 8, 10, 12, 14)])
_uv = me_circle_000.uv_layers.new(name='UVMap')
_uv.uv.foreach_set('vector', [0.1949, 0.2324, 0.1949, 0.2298, 0.1978, 0.2298, 0.1978, 0.2324, 0.1949, 0.2272, 0.1949, 0.2298, 0.1921, 0.2298, 0.1921, 0.2272, 0.1978, 0.2324, 0.1978, 0.235, 0.1949, 0.235, 0.1949, 0.2324, 0.1949, 0.2324, 0.1949, 0.235, 0.1921, 0.235, 0.1921, 0.2324, 0.1949, 0.235, 0.1949, 0.2376, 0.1921, 0.2376, 0.1921, 0.235, 0.1949, 0.2298, 0.1949, 0.2272, 0.1978, 0.2272, 0.1978, 0.2298, 0.614, 0.9062, 0.549, 0.9712, 0.457, 0.9712, 0.3919, 0.9062, 0.3919, 0.8142, 0.457, 0.7492, 0.549, 0.7492, 0.614, 0.8142, 0.1921, 0.2324, 0.1921, 0.2298, 0.1949, 0.2298, 0.1949, 0.2324, 0.1949, 0.2376, 0.1949, 0.235, 0.1978, 0.235, 0.1978, 0.2376, 0.5484, 0.7505, 0.6127, 0.8147, 0.6127, 0.9057, 0.5484, 0.9699, 0.4575, 0.9699, 0.3932, 0.9057, 0.3932, 0.8147, 0.4575, 0.7505])
me_circle_000.materials.append(mat_material_004)
me_circle_000.use_remesh_preserve_volume = False
me_circle_000.use_remesh_preserve_attributes = False
me_circle_000.use_mirror_vertex_groups = False
me_circle_000.update()
me_circle_003 = bpy.data.meshes.new('Circle.003')
me_circle_003.from_pydata([(0.0, 1.0, -0.3503), (0.0, 1.0, 0.3503), (0.7071, 0.7071, -0.3503), (0.7071, 0.7071, 0.3503), (1.0, -4.371e-08, -0.3503), (1.0, -4.371e-08, 0.3503), (0.7071, -0.7071, -0.3503), (0.7071, -0.7071, 0.3503), (-8.742e-08, -1.0, -0.3503), (-8.742e-08, -1.0, 0.3503), (-0.7071, -0.7071, -0.3503), (-0.7071, -0.7071, 0.3503), (-1.0, 1.192e-08, -0.3503), (-1.0, 1.192e-08, 0.3503), (-0.7071, 0.7071, -0.3503), (-0.7071, 0.7071, 0.3503)], [], [(0, 1, 3, 2), (2, 3, 5, 4), (4, 5, 7, 6), (6, 7, 9, 8), (8, 9, 11, 10), (10, 11, 13, 12), (3, 1, 15, 13, 11, 9, 7, 5), (14, 15, 1, 0), (12, 13, 15, 14), (0, 2, 4, 6, 8, 10, 12, 14)])
_uv = me_circle_003.uv_layers.new(name='UVMap')
_uv.uv.foreach_set('vector', [0.08093, 0.2226, 0.08093, 0.22, 0.08377, 0.22, 0.08377, 0.2226, 0.08092, 0.2174, 0.08092, 0.22, 0.07808, 0.22, 0.07808, 0.2174, 0.08377, 0.2226, 0.08377, 0.2252, 0.08093, 0.2252, 0.08093, 0.2226, 0.08092, 0.2226, 0.08092, 0.2252, 0.07808, 0.2252, 0.07808, 0.2226, 0.08092, 0.2252, 0.08092, 0.2278, 0.07808, 0.2278, 0.07808, 0.2252, 0.08093, 0.22, 0.08093, 0.2174, 0.08377, 0.2174, 0.08377, 0.22, 0.2523, 0.896, 0.1873, 0.961, 0.09531, 0.961, 0.03027, 0.896, 0.03027, 0.804, 0.09531, 0.739, 0.1873, 0.739, 0.2523, 0.804, 0.07808, 0.2226, 0.07808, 0.22, 0.08092, 0.22, 0.08092, 0.2226, 0.08093, 0.2278, 0.08093, 0.2252, 0.08377, 0.2252, 0.08377, 0.2278, 0.1868, 0.7403, 0.251, 0.8045, 0.251, 0.8955, 0.1868, 0.9597, 0.09585, 0.9597, 0.03156, 0.8955, 0.03156, 0.8045, 0.09585, 0.7403])
me_circle_003.materials.append(mat_material_004)
me_circle_003.use_remesh_preserve_volume = False
me_circle_003.use_remesh_preserve_attributes = False
me_circle_003.use_mirror_vertex_groups = False
me_circle_003.update()
me_cylinder_004 = bpy.data.meshes.new('Cylinder.004')
me_cylinder_004.from_pydata([(0.0, -1.69, 2.239), (0.0, 1.69, 2.239), (-12.35, -1.69, 1.955), (-12.35, 1.69, 1.955), (-17.47, -1.69, 1.269), (-17.47, 1.69, 1.269), (-12.35, -1.69, 0.5841), (-12.35, 1.69, 0.5841), (1.527e-06, -1.69, 0.3003), (1.527e-06, 1.69, 0.3003), (12.35, -1.69, 0.5841), (12.35, 1.69, 0.5841), (17.47, -1.69, 1.269), (17.47, 1.69, 1.269), (12.35, -1.69, 1.955), (12.35, 1.69, 1.955), (0.0, 1.0, -2.645), (0.0, 1.0, 1.0), (0.7071, 0.7071, -2.645), (0.7071, 0.7071, 1.0), (1.0, -4.371e-08, -2.645), (1.0, -4.371e-08, 1.0), (0.7071, -0.7071, -2.645), (0.7071, -0.7071, 1.0), (-8.742e-08, -1.0, -2.645), (-8.742e-08, -1.0, 1.0), (-0.7071, -0.7071, -2.645), (-0.7071, -0.7071, 1.0), (-1.0, 1.192e-08, -2.645), (-1.0, 1.192e-08, 1.0), (-0.7071, 0.7071, -2.645), (-0.7071, 0.7071, 1.0)], [], [(0, 1, 3, 2), (2, 3, 5, 4), (4, 5, 7, 6), (6, 7, 9, 8), (8, 9, 11, 10), (10, 11, 13, 12), (3, 1, 15, 13, 11, 9, 7, 5), (14, 15, 1, 0), (12, 13, 15, 14), (0, 2, 4, 6, 8, 10, 12, 14), (16, 17, 19, 18), (18, 19, 21, 20), (20, 21, 23, 22), (22, 23, 25, 24), (24, 25, 27, 26), (26, 27, 29, 28), (19, 17, 31, 29, 27, 25, 23, 21), (30, 31, 17, 16), (28, 29, 31, 30), (16, 18, 20, 22, 24, 26, 28, 30)])
_uv = me_cylinder_004.uv_layers.new(name='UVMap')
_uv.uv.foreach_set('vector', [0.4977, 0.9149, 0.4975, 0.9202, 0.4822, 0.9198, 0.4811, 0.9149, 0.4811, 0.9149, 0.4822, 0.9198, 0.4789, 0.9207, 0.4743, 0.9186, 0.4743, 0.9186, 0.4789, 0.9207, 0.482, 0.9217, 0.4799, 0.9267, 0.4799, 0.9267, 0.482, 0.9217, 0.4974, 0.9231, 0.4973, 0.9284, 0.4973, 0.9284, 0.4974, 0.9231, 0.5128, 0.9235, 0.5139, 0.9283, 0.5139, 0.9283, 0.5128, 0.9235, 0.5159, 0.9225, 0.5205, 0.9245, 0.4142, 0.7888, 0.4922, 0.7359, 0.5802, 0.7709, 0.6128, 0.8325, 0.6046, 0.9119, 0.5435, 0.9722, 0.4505, 0.9549, 0.4046, 0.8907, 0.5149, 0.9167, 0.5129, 0.9216, 0.4975, 0.9202, 0.4977, 0.9149, 0.5205, 0.9245, 0.5159, 0.9225, 0.5129, 0.9216, 0.5149, 0.9167, 0.5447, 0.9784, 0.4463, 0.9631, 0.3943, 0.8932, 0.4079, 0.7824, 0.4935, 0.7257, 0.5853, 0.7608, 0.6211, 0.8308, 0.6154, 0.9136, 0.5852, 0.08227, 0.5856, 0.2387, 0.5842, 0.2331, 0.5835, 0.0678, 0.5835, 0.0678, 0.5842, 0.2331, 0.582, 0.2359, 0.5839, 0.04553, 0.5839, 0.04553, 0.582, 0.2359, 0.5804, 0.2475, 0.5886, 0.01596, 0.5886, 0.01596, 0.5804, 0.2475, 0.581, 0.2714, 0.5919, 0.04904, 0.5919, 0.04904, 0.581, 0.2714, 0.5825, 0.3111, 0.5912, 0.07326, 0.5912, 0.07326, 0.5825, 0.3111, 0.5853, 0.2743, 0.589, 0.08592, 0.5842, 0.2331, 0.5856, 0.2387, 0.5869, 0.2534, 0.5853, 0.2743, 0.5825, 0.3111, 0.581, 0.2714, 0.5804, 0.2475, 0.582, 0.2359, 0.5869, 0.08766, 0.5869, 0.2534, 0.5856, 0.2387, 0.5852, 0.08227, 0.589, 0.08592, 0.5853, 0.2743, 0.5869, 0.2534, 0.5869, 0.08766, 0.5852, 0.08227, 0.5835, 0.0678, 0.5839, 0.04553, 0.5886, 0.01596, 0.5919, 0.04904, 0.5912, 0.07326, 0.589, 0.08592, 0.5869, 0.08766])
me_cylinder_004.materials.append(mat_material)
me_cylinder_004.use_remesh_preserve_volume = False
me_cylinder_004.use_remesh_preserve_attributes = False
me_cylinder_004.use_mirror_vertex_groups = False
me_cylinder_004.update()
me_cylinder_003 = bpy.data.meshes.new('Cylinder.003')
me_cylinder_003.from_pydata([(0.0, -1.69, 2.239), (0.0, 1.69, 2.239), (-12.35, -1.69, 1.955), (-12.35, 1.69, 1.955), (-17.47, -1.69, 1.269), (-17.47, 1.69, 1.269), (-12.35, -1.69, 0.5841), (-12.35, 1.69, 0.5841), (1.527e-06, -1.69, 0.3003), (1.527e-06, 1.69, 0.3003), (12.35, -1.69, 0.5841), (12.35, 1.69, 0.5841), (17.47, -1.69, 1.269), (17.47, 1.69, 1.269), (12.35, -1.69, 1.955), (12.35, 1.69, 1.955), (0.0, 1.0, -2.645), (0.0, 1.0, 1.0), (0.7071, 0.7071, -2.645), (0.7071, 0.7071, 1.0), (1.0, -4.371e-08, -2.645), (1.0, -4.371e-08, 1.0), (0.7071, -0.7071, -2.645), (0.7071, -0.7071, 1.0), (-8.742e-08, -1.0, -2.645), (-8.742e-08, -1.0, 1.0), (-0.7071, -0.7071, -2.645), (-0.7071, -0.7071, 1.0), (-1.0, 1.192e-08, -2.645), (-1.0, 1.192e-08, 1.0), (-0.7071, 0.7071, -2.645), (-0.7071, 0.7071, 1.0)], [], [(0, 1, 3, 2), (2, 3, 5, 4), (4, 5, 7, 6), (6, 7, 9, 8), (8, 9, 11, 10), (10, 11, 13, 12), (3, 1, 15, 13, 11, 9, 7, 5), (14, 15, 1, 0), (12, 13, 15, 14), (0, 2, 4, 6, 8, 10, 12, 14), (16, 17, 19, 18), (18, 19, 21, 20), (20, 21, 23, 22), (22, 23, 25, 24), (24, 25, 27, 26), (26, 27, 29, 28), (19, 17, 31, 29, 27, 25, 23, 21), (30, 31, 17, 16), (28, 29, 31, 30), (16, 18, 20, 22, 24, 26, 28, 30)])
_uv = me_cylinder_003.uv_layers.new(name='UVMap')
_uv.uv.foreach_set('vector', [0.1332, 0.9149, 0.133, 0.9202, 0.1177, 0.9198, 0.1166, 0.9149, 0.1166, 0.9149, 0.1177, 0.9198, 0.1144, 0.9207, 0.1098, 0.9186, 0.1098, 0.9186, 0.1144, 0.9207, 0.1175, 0.9217, 0.1154, 0.9267, 0.1154, 0.9267, 0.1175, 0.9217, 0.1329, 0.9231, 0.1327, 0.9284, 0.1327, 0.9284, 0.1329, 0.9231, 0.1483, 0.9235, 0.1494, 0.9283, 0.1494, 0.9283, 0.1483, 0.9235, 0.1514, 0.9225, 0.156, 0.9245, 0.04972, 0.7888, 0.1277, 0.7359, 0.2157, 0.7709, 0.2483, 0.8325, 0.2401, 0.9119, 0.179, 0.9722, 0.08599, 0.9549, 0.0401, 0.8907, 0.1504, 0.9167, 0.1484, 0.9216, 0.133, 0.9202, 0.1332, 0.9149, 0.156, 0.9245, 0.1514, 0.9225, 0.1484, 0.9216, 0.1504, 0.9167, 0.1802, 0.9784, 0.08183, 0.9631, 0.02982, 0.8932, 0.04338, 0.7824, 0.129, 0.7257, 0.2208, 0.7608, 0.2566, 0.8308, 0.2509, 0.9136, 0.4795, 0.08514, 0.4798, 0.2416, 0.4784, 0.236, 0.4778, 0.07067, 0.4778, 0.07067, 0.4784, 0.236, 0.4763, 0.2388, 0.4781, 0.04841, 0.4781, 0.04841, 0.4763, 0.2388, 0.4747, 0.2504, 0.4829, 0.01884, 0.4829, 0.01884, 0.4747, 0.2504, 0.4753, 0.2743, 0.4862, 0.05192, 0.4862, 0.05192, 0.4753, 0.2743, 0.4767, 0.314, 0.4854, 0.07613, 0.4854, 0.07613, 0.4767, 0.314, 0.4796, 0.2772, 0.4832, 0.0888, 0.4784, 0.236, 0.4798, 0.2416, 0.4812, 0.2563, 0.4796, 0.2772, 0.4767, 0.314, 0.4753, 0.2743, 0.4747, 0.2504, 0.4763, 0.2388, 0.4812, 0.09053, 0.4812, 0.2563, 0.4798, 0.2416, 0.4795, 0.08514, 0.4832, 0.0888, 0.4796, 0.2772, 0.4812, 0.2563, 0.4812, 0.09053, 0.4795, 0.08514, 0.4778, 0.07067, 0.4781, 0.04841, 0.4829, 0.01884, 0.4862, 0.05192, 0.4854, 0.07613, 0.4832, 0.0888, 0.4812, 0.09053])
me_cylinder_003.materials.append(mat_material)
me_cylinder_003.use_remesh_preserve_volume = False
me_cylinder_003.use_remesh_preserve_attributes = False
me_cylinder_003.use_mirror_vertex_groups = False
me_cylinder_003.update()
me_cylinder_002 = bpy.data.meshes.new('Cylinder.002')
me_cylinder_002.from_pydata([(0.0, -1.69, 2.239), (0.0, 1.69, 2.239), (-12.35, -1.69, 1.955), (-12.35, 1.69, 1.955), (-17.47, -1.69, 1.269), (-17.47, 1.69, 1.269), (-12.35, -1.69, 0.5841), (-12.35, 1.69, 0.5841), (1.527e-06, -1.69, 0.3003), (1.527e-06, 1.69, 0.3003), (12.35, -1.69, 0.5841), (12.35, 1.69, 0.5841), (17.47, -1.69, 1.269), (17.47, 1.69, 1.269), (12.35, -1.69, 1.955), (12.35, 1.69, 1.955), (0.0, 1.0, -2.645), (0.0, 1.0, 1.0), (0.7071, 0.7071, -2.645), (0.7071, 0.7071, 1.0), (1.0, -4.371e-08, -2.645), (1.0, -4.371e-08, 1.0), (0.7071, -0.7071, -2.645), (0.7071, -0.7071, 1.0), (-8.742e-08, -1.0, -2.645), (-8.742e-08, -1.0, 1.0), (-0.7071, -0.7071, -2.645), (-0.7071, -0.7071, 1.0), (-1.0, 1.192e-08, -2.645), (-1.0, 1.192e-08, 1.0), (-0.7071, 0.7071, -2.645), (-0.7071, 0.7071, 1.0)], [], [(0, 1, 3, 2), (2, 3, 5, 4), (4, 5, 7, 6), (6, 7, 9, 8), (8, 9, 11, 10), (10, 11, 13, 12), (3, 1, 15, 13, 11, 9, 7, 5), (14, 15, 1, 0), (12, 13, 15, 14), (0, 2, 4, 6, 8, 10, 12, 14), (16, 17, 19, 18), (18, 19, 21, 20), (20, 21, 23, 22), (22, 23, 25, 24), (24, 25, 27, 26), (26, 27, 29, 28), (19, 17, 31, 29, 27, 25, 23, 21), (30, 31, 17, 16), (28, 29, 31, 30), (16, 18, 20, 22, 24, 26, 28, 30)])
_uv = me_cylinder_002.uv_layers.new(name='UVMap')
_uv.uv.foreach_set('vector', [0.8428, 0.9149, 0.8426, 0.9202, 0.8272, 0.9198, 0.8261, 0.9149, 0.8261, 0.9149, 0.8272, 0.9198, 0.824, 0.9207, 0.8194, 0.9186, 0.8194, 0.9186, 0.824, 0.9207, 0.8271, 0.9217, 0.8249, 0.9267, 0.8249, 0.9267, 0.8271, 0.9217, 0.8425, 0.9231, 0.8423, 0.9284, 0.8423, 0.9284, 0.8425, 0.9231, 0.8579, 0.9235, 0.859, 0.9283, 0.859, 0.9283, 0.8579, 0.9235, 0.8609, 0.9225, 0.8655, 0.9245, 0.7593, 0.7888, 0.8372, 0.7359, 0.9252, 0.7709, 0.9579, 0.8325, 0.9496, 0.9119, 0.8885, 0.9722, 0.7955, 0.9549, 0.7496, 0.8907, 0.86, 0.9167, 0.8579, 0.9216, 0.8426, 0.9202, 0.8428, 0.9149, 0.8655, 0.9245, 0.8609, 0.9225, 0.8579, 0.9216, 0.86, 0.9167, 0.8897, 0.9784, 0.7914, 0.9631, 0.7394, 0.8932, 0.7529, 0.7824, 0.8385, 0.7257, 0.9303, 0.7608, 0.9662, 0.8308, 0.9604, 0.9136, 0.8885, 0.0794, 0.8889, 0.2359, 0.8875, 0.2303, 0.8868, 0.06493, 0.8868, 0.06493, 0.8875, 0.2303, 0.8853, 0.233, 0.8872, 0.04266, 0.8872, 0.04266, 0.8853, 0.233, 0.8837, 0.2446, 0.8919, 0.01309, 0.8919, 0.01309, 0.8837, 0.2446, 0.8843, 0.2686, 0.8952, 0.04617, 0.8952, 0.04617, 0.8843, 0.2686, 0.8858, 0.3083, 0.8945, 0.07038, 0.8945, 0.07038, 0.8858, 0.3083, 0.8886, 0.2715, 0.8923, 0.08305, 0.8875, 0.2303, 0.8889, 0.2359, 0.8902, 0.2505, 0.8886, 0.2715, 0.8858, 0.3083, 0.8843, 0.2686, 0.8837, 0.2446, 0.8853, 0.233, 0.8902, 0.08478, 0.8902, 0.2505, 0.8889, 0.2359, 0.8885, 0.0794, 0.8923, 0.08305, 0.8886, 0.2715, 0.8902, 0.2505, 0.8902, 0.08478, 0.8885, 0.0794, 0.8868, 0.06493, 0.8872, 0.04266, 0.8919, 0.01309, 0.8952, 0.04617, 0.8945, 0.07038, 0.8923, 0.08305, 0.8902, 0.08478])
me_cylinder_002.materials.append(mat_material)
me_cylinder_002.use_remesh_preserve_volume = False
me_cylinder_002.use_remesh_preserve_attributes = False
me_cylinder_002.use_mirror_vertex_groups = False
me_cylinder_002.update()
me_cylinder_001 = bpy.data.meshes.new('Cylinder.001')
me_cylinder_001.from_pydata([(0.0, -1.69, 2.239), (0.0, 1.69, 2.239), (-12.35, -1.69, 1.955), (-12.35, 1.69, 1.955), (-17.47, -1.69, 1.269), (-17.47, 1.69, 1.269), (-12.35, -1.69, 0.5841), (-12.35, 1.69, 0.5841), (1.527e-06, -1.69, 0.3003), (1.527e-06, 1.69, 0.3003), (12.35, -1.69, 0.5841), (12.35, 1.69, 0.5841), (17.47, -1.69, 1.269), (17.47, 1.69, 1.269), (12.35, -1.69, 1.955), (12.35, 1.69, 1.955), (0.0, 1.0, -2.645), (0.0, 1.0, 1.0), (0.7071, 0.7071, -2.645), (0.7071, 0.7071, 1.0), (1.0, -4.371e-08, -2.645), (1.0, -4.371e-08, 1.0), (0.7071, -0.7071, -2.645), (0.7071, -0.7071, 1.0), (-8.742e-08, -1.0, -2.645), (-8.742e-08, -1.0, 1.0), (-0.7071, -0.7071, -2.645), (-0.7071, -0.7071, 1.0), (-1.0, 1.192e-08, -2.645), (-1.0, 1.192e-08, 1.0), (-0.7071, 0.7071, -2.645), (-0.7071, 0.7071, 1.0)], [], [(0, 1, 3, 2), (2, 3, 5, 4), (4, 5, 7, 6), (6, 7, 9, 8), (8, 9, 11, 10), (10, 11, 13, 12), (3, 1, 15, 13, 11, 9, 7, 5), (14, 15, 1, 0), (12, 13, 15, 14), (0, 2, 4, 6, 8, 10, 12, 14), (16, 17, 19, 18), (18, 19, 21, 20), (20, 21, 23, 22), (22, 23, 25, 24), (24, 25, 27, 26), (26, 27, 29, 28), (19, 17, 31, 29, 27, 25, 23, 21), (30, 31, 17, 16), (28, 29, 31, 30), (16, 18, 20, 22, 24, 26, 28, 30)])
_uv = me_cylinder_001.uv_layers.new(name='UVMap')
_uv.uv.foreach_set('vector', [0.8539, 0.6103, 0.8537, 0.6156, 0.8384, 0.6152, 0.8373, 0.6103, 0.8373, 0.6103, 0.8384, 0.6152, 0.8351, 0.6162, 0.8305, 0.614, 0.8305, 0.614, 0.8351, 0.6162, 0.8382, 0.6171, 0.836, 0.6221, 0.836, 0.6221, 0.8382, 0.6171, 0.8536, 0.6185, 0.8534, 0.6238, 0.8534, 0.6238, 0.8536, 0.6185, 0.869, 0.6189, 0.8701, 0.6238, 0.8701, 0.6238, 0.869, 0.6189, 0.8721, 0.6179, 0.8767, 0.6199, 0.7704, 0.4843, 0.8483, 0.4313, 0.9364, 0.4663, 0.969, 0.528, 0.9607, 0.6074, 0.8997, 0.6676, 0.8067, 0.6503, 0.7608, 0.5862, 0.8711, 0.6121, 0.869, 0.6171, 0.8537, 0.6156, 0.8539, 0.6103, 0.8767, 0.6199, 0.8721, 0.6179, 0.869, 0.6171, 0.8711, 0.6121, 0.9008, 0.6738, 0.8025, 0.6585, 0.7505, 0.5886, 0.7641, 0.4779, 0.8496, 0.4211, 0.9414, 0.4563, 0.9773, 0.5262, 0.9715, 0.609, 0.2847, 0.08746, 0.2851, 0.2395, 0.2837, 0.234, 0.2831, 0.07341, 0.2831, 0.07341, 0.2837, 0.234, 0.2816, 0.2367, 0.2834, 0.05177, 0.2834, 0.05177, 0.2816, 0.2367, 0.2801, 0.248, 0.288, 0.02305, 0.288, 0.02305, 0.2801, 0.248, 0.2807, 0.2712, 0.2912, 0.05518, 0.2912, 0.05518, 0.2807, 0.2712, 0.2821, 0.3098, 0.2905, 0.07871, 0.2905, 0.07871, 0.2821, 0.3098, 0.2848, 0.274, 0.2884, 0.09101, 0.2837, 0.234, 0.2851, 0.2395, 0.2864, 0.2537, 0.2848, 0.274, 0.2821, 0.3098, 0.2807, 0.2712, 0.2801, 0.248, 0.2816, 0.2367, 0.2864, 0.0927, 0.2864, 0.2537, 0.2851, 0.2395, 0.2847, 0.08746, 0.2884, 0.09101, 0.2848, 0.274, 0.2864, 0.2537, 0.2864, 0.0927, 0.2847, 0.08746, 0.2831, 0.07341, 0.2834, 0.05177, 0.288, 0.02305, 0.2912, 0.05518, 0.2905, 0.07871, 0.2884, 0.09101, 0.2864, 0.0927])
me_cylinder_001.materials.append(mat_material)
me_cylinder_001.use_remesh_preserve_volume = False
me_cylinder_001.use_remesh_preserve_attributes = False
me_cylinder_001.use_mirror_vertex_groups = False
me_cylinder_001.update()

# ---- objects
ob_cylinder_007 = bpy.data.objects.new('Cylinder.007', me_cylinder_007)
ob_cone_003 = bpy.data.objects.new('Cone.003', me_cone_008)
ob_cone_002 = bpy.data.objects.new('Cone.002', me_cone_007)
ob_cone_000 = bpy.data.objects.new('Cone.000', me_cone_006)
ob_cone_004 = bpy.data.objects.new('Cone.004', me_cone_004)
ob_cylinder_006 = bpy.data.objects.new('Cylinder.006', me_cylinder_006)
ob_cylinder_005 = bpy.data.objects.new('Cylinder.005', me_cylinder_005)
ob_cylinder = bpy.data.objects.new('Cylinder', me_cylinder)
ob_cone_005 = bpy.data.objects.new('Cone.005', me_cone_005)
ob_cone_001 = bpy.data.objects.new('Cone.001', me_cone_001)
ob_circle_003 = bpy.data.objects.new('Circle.003', me_circle_001)
ob_circle_002 = bpy.data.objects.new('Circle.002', me_circle_000)
ob_circle_001 = bpy.data.objects.new('Circle.001', me_circle_003)
ob_cylinder_004 = bpy.data.objects.new('Cylinder.004', me_cylinder_004)
ob_cylinder_003 = bpy.data.objects.new('Cylinder.003', me_cylinder_003)
ob_cylinder_002 = bpy.data.objects.new('Cylinder.002', me_cylinder_002)
ob_cylinder_001 = bpy.data.objects.new('Cylinder.001', me_cylinder_001)

# ---- transforms, parenting, visibility, modifiers, constraints
ob_cylinder_007.location = (0.0, 0.0, 0.0)
ob_cylinder_007.scale = (1.641, 1.641, 0.5106)
ob_cylinder_007.lineart.crease_threshold = 0.0
ob_cone_003.location = (-1.399, 3.071, 4.89)
ob_cone_003.scale = (0.8793, 0.8793, 0.8793)
ob_cone_003.lineart.crease_threshold = 0.0
ob_cone_002.location = (-2.153, 0.6974, 1.759)
ob_cone_002.scale = (0.8793, 0.8793, 0.8793)
ob_cone_002.lineart.crease_threshold = 0.0
ob_cone_000.location = (1.357, -2.103, 3.172)
ob_cone_000.scale = (0.8793, 0.8793, 0.8793)
ob_cone_000.lineart.crease_threshold = 0.0
ob_cone_004.location = (1.064, 0.2237, 5.042)
ob_cone_004.scale = (0.8793, 0.8793, 0.8793)
ob_cone_004.lineart.crease_threshold = 0.0
ob_cylinder_006.location = (3.248, 1.645, 0.7719)
ob_cylinder_006.scale = (0.1484, 0.1484, 0.7361)
ob_cylinder_006.lineart.crease_threshold = 0.0
ob_cylinder_005.location = (1.92, 0.7597, 0.1733)
ob_cylinder_005.scale = (0.1484, 0.1484, 0.613)
ob_cylinder_005.lineart.crease_threshold = 0.0
ob_cylinder.location = (0.0, 0.0, 0.0)
ob_cylinder.scale = (0.1484, 0.1484, 1.0)
ob_cylinder.lineart.crease_threshold = 0.0
ob_cone_005.location = (0.0, -3.432, 0.0)
ob_cone_005.scale = (1.362, 1.362, 1.362)
ob_cone_005.lineart.crease_threshold = 0.0
ob_cone_001.location = (0.0, -5.124, 0.0)
ob_cone_001.scale = (1.362, 1.362, 1.362)
ob_cone_001.lineart.crease_threshold = 0.0
ob_circle_003.location = (0.3425, 0.5322, 1.312)
ob_circle_003.scale = (0.3453, 0.3453, 0.3453)
ob_circle_003.lineart.crease_threshold = 0.0
ob_circle_002.location = (1.049, 0.9922, 0.9646)
ob_circle_002.scale = (0.3453, 0.3453, 0.3453)
ob_circle_002.lineart.crease_threshold = 0.0
ob_circle_001.location = (0.4482, 0.4713, 0.6235)
ob_circle_001.scale = (0.3453, 0.3453, 0.3453)
ob_circle_001.lineart.crease_threshold = 0.0
ob_cylinder_004.location = (3.46, 2.674, 5.457)
ob_cylinder_004.scale = (-0.05548, -0.05548, 1.0)
ob_cylinder_004.lineart.crease_threshold = 0.0
ob_cylinder_003.location = (1.298, 0.6255, 4.401)
ob_cylinder_003.scale = (-0.05548, -0.05548, 1.0)
ob_cylinder_003.lineart.crease_threshold = 0.0
ob_cylinder_002.location = (2.765, 1.385, 2.594)
ob_cylinder_002.scale = (-0.05548, -0.05548, 1.0)
ob_cylinder_002.lineart.crease_threshold = 0.0
ob_cylinder_001.location = (0.0, 0.0, 1.746)
ob_cylinder_001.scale = (-0.05548, -0.05548, 1.0)
ob_cylinder_001.lineart.crease_threshold = 0.0

# ---- collection membership
col_collection_1.objects.link(ob_cylinder_007)
col_collection_2.objects.link(ob_cone_003)
col_collection_2.objects.link(ob_cone_002)
col_collection_2.objects.link(ob_cone_000)
col_collection_2.objects.link(ob_cone_004)
col_collection_3.objects.link(ob_cylinder_006)
col_collection_3.objects.link(ob_cylinder_005)
col_collection_3.objects.link(ob_cylinder)
col_collection_4.objects.link(ob_cone_005)
col_collection_4.objects.link(ob_cone_001)
col_collection_5.objects.link(ob_circle_003)
col_collection_5.objects.link(ob_circle_002)
col_collection_5.objects.link(ob_circle_001)
col_collection_11.objects.link(ob_cylinder_004)
col_collection_11.objects.link(ob_cylinder_003)
col_collection_11.objects.link(ob_cylinder_002)
col_collection_11.objects.link(ob_cylinder_001)

# ---- scene / render settings (as saved in the file)
scene.frame_start = 1; scene.frame_end = 250; scene.frame_set(0)
scene.render.engine = 'CYCLES'
scene.render.resolution_percentage = 50
scene.render.dither_intensity = 0.0
scene.cycles.use_denoising = False
scene.cycles.samples = 10
scene.cycles.sampling_pattern = 'TABULATED_SOBOL'
scene.cycles.light_sampling_threshold = 0.0
scene.cycles.use_adaptive_sampling = False
scene.cycles.use_light_tree = False
scene.cycles.blur_glossy = 0.0
scene.cycles.pixel_filter_type = 'GAUSSIAN'
scene.cycles.sample_clamp_indirect = 0.0
scene.view_settings.view_transform = 'Standard'
bpy.context.view_layer.update()

# ---- added for rendering (the .blend has no active camera and no usable light): camera, sun
cam_auto = bpy.data.cameras.new('AutoCamera')
cam_auto.lens = 50.0
cam_auto.sensor_width = 36.0
cam_auto.clip_end = 1000.0
ob_auto_camera = bpy.data.objects.new('AutoCamera', cam_auto)
scene.collection.objects.link(ob_auto_camera)
ob_auto_camera.location = (34.8013, -41.2092, 29.2137)
ob_auto_camera.rotation_euler = (1.09748, -7.21219e-08, 0.694738)
scene.camera = ob_auto_camera
light_auto_sun = bpy.data.lights.new('AutoSun', 'SUN')
light_auto_sun.energy = 3.0
light_auto_sun.angle = 0.0523599
ob_auto_sun = bpy.data.objects.new('AutoSun', light_auto_sun)
scene.collection.objects.link(ob_auto_sun)
ob_auto_sun.rotation_euler = (0.872665, 0.174533, 0.523599)
bpy.context.view_layer.update()
